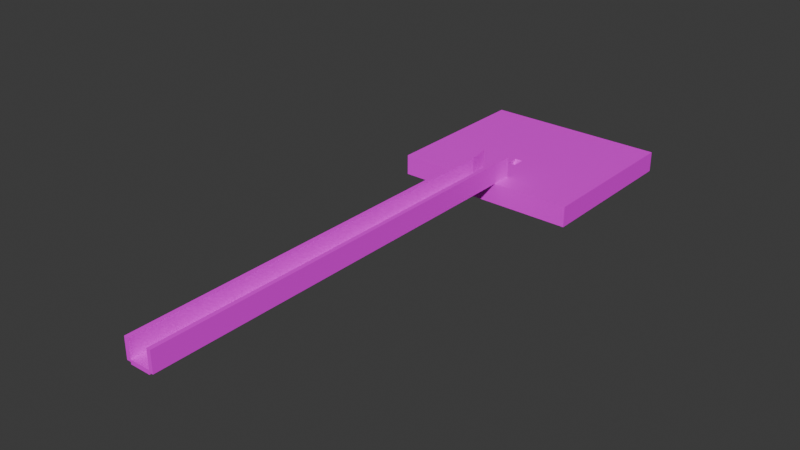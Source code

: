 # Source: testmap.blend  (saved by Blender 4.4.32; exported with 4.5.12 LTS)
import bpy
from mathutils import Matrix  # noqa: F401  (used for matrix-valued properties, if any)

bpy.ops.wm.read_factory_settings(use_empty=True)
scene = bpy.context.scene
scene.name = 'Scene'

# ---- collections
col_collection = bpy.data.collections.new('Collection'); scene.collection.children.link(col_collection)

# ---- images (referenced by path relative to the original .blend; pixels are not part of the script)
import os
ASSET_DIR = os.environ.get("B2B_ASSET_DIR", "")  # directory of the original .blend (textures are referenced by path, not embedded)
HERE = os.path.dirname(os.path.abspath(__file__))  # packed textures are extracted next to this script under _unpacked/

def load_image(name, relpath, width, height, colorspace="sRGB"):
    """Load a texture the original file referenced (path relative to the .blend, or extracted next to this script)."""
    p = next((c for c in (os.path.join(HERE, relpath), os.path.join(ASSET_DIR, relpath)) if relpath and os.path.exists(c)), "")
    if p:
        img = bpy.data.images.load(p, check_existing=True)
        img.name = name
    else:  # same state as the original file: an image datablock whose file is absent (Cycles renders it pink)
        img = bpy.data.images.new(name, width, height)
        img.source = "FILE"
        img.filepath = "//" + (relpath or name)
    img.colorspace_settings.name = colorspace
    return img
img_l8n7cgraly071_jpg_001 = load_image('l8n7cgraly071.jpg.001', 'testmap.fbm/l8n7cgraly071.jpg', 1024, 1024, 'sRGB')
img_l8n7cgraly071_jpg_002 = load_image('l8n7cgraly071.jpg.002', 'testmap.fbm/l8n7cgraly071.jpg', 1024, 1024, 'sRGB')
img_l8n7cgraly071_jpg_003 = load_image('l8n7cgraly071.jpg.003', 'testmap.fbm/l8n7cgraly071.jpg', 1024, 1024, 'sRGB')

# ---- materials (node trees are filled in below, after node groups)
mat_testmap = bpy.data.materials.new('testmap')
mat_testmap.alpha_threshold = 0.0
mat_testmap.use_transparent_shadow = False
mat_testmap.roughness = 0.5
mat_testmap.line_color = (0.0, 0.0, 0.0, 1.0)
mat_testmap_001 = bpy.data.materials.new('testmap.001')
mat_testmap_001.alpha_threshold = 0.0
mat_testmap_001.use_transparent_shadow = False
mat_testmap_001.roughness = 0.5
mat_testmap_001.line_color = (0.0, 0.0, 0.0, 1.0)
mat_testmap_002 = bpy.data.materials.new('testmap.002')
mat_testmap_002.alpha_threshold = 0.0
mat_testmap_002.use_transparent_shadow = False
mat_testmap_002.roughness = 0.5
mat_testmap_002.line_color = (0.0, 0.0, 0.0, 1.0)

# ---- material node trees
mat_testmap.use_nodes = True; mat_testmap.node_tree.nodes.clear()
_N = mat_testmap.node_tree.nodes; _L = mat_testmap.node_tree.links
n0 = _N.new('ShaderNodeOutputMaterial'); n0.name = 'Material Output'; n0.location = (300, 300)
n1 = _N.new('ShaderNodeBsdfPrincipled'); n1.name = 'Principled BSDF'; n1.location = (10, 300)
n1.inputs[3].default_value = 1.45
n2 = _N.new('ShaderNodeTexImage'); n2.name = 'Image Texture'; n2.location = (-280, 280)
n2.image = img_l8n7cgraly071_jpg_001
_L.new(n1.outputs[0], n0.inputs[0])
_L.new(n2.outputs[0], n1.inputs[0])
n0.is_active_output = True
mat_testmap_001.use_nodes = True; mat_testmap_001.node_tree.nodes.clear()
_N = mat_testmap_001.node_tree.nodes; _L = mat_testmap_001.node_tree.links
n0 = _N.new('ShaderNodeOutputMaterial'); n0.name = 'Material Output'; n0.location = (300, 300)
n1 = _N.new('ShaderNodeBsdfPrincipled'); n1.name = 'Principled BSDF'; n1.location = (10, 300)
n1.inputs[3].default_value = 1.45
n2 = _N.new('ShaderNodeTexImage'); n2.name = 'Image Texture'; n2.location = (-280, 280)
n2.image = img_l8n7cgraly071_jpg_002
_L.new(n1.outputs[0], n0.inputs[0])
_L.new(n2.outputs[0], n1.inputs[0])
n0.is_active_output = True
mat_testmap_002.use_nodes = True; mat_testmap_002.node_tree.nodes.clear()
_N = mat_testmap_002.node_tree.nodes; _L = mat_testmap_002.node_tree.links
n0 = _N.new('ShaderNodeOutputMaterial'); n0.name = 'Material Output'; n0.location = (300, 300)
n1 = _N.new('ShaderNodeBsdfPrincipled'); n1.name = 'Principled BSDF'; n1.location = (10, 300)
n1.inputs[3].default_value = 1.45
n2 = _N.new('ShaderNodeTexImage'); n2.name = 'Image Texture'; n2.location = (-280, 280)
n2.image = img_l8n7cgraly071_jpg_003
_L.new(n1.outputs[0], n0.inputs[0])
_L.new(n2.outputs[0], n1.inputs[0])
n0.is_active_output = True

# ---- world
world_world = bpy.data.worlds.new('World'); scene.world = world_world
world_world.use_nodes = True; world_world.node_tree.nodes.clear()
_N = world_world.node_tree.nodes; _L = world_world.node_tree.links
n0 = _N.new('ShaderNodeOutputWorld'); n0.name = 'World Output'; n0.location = (300, 300)
n1 = _N.new('ShaderNodeBackground'); n1.name = 'Background'; n1.location = (10, 300)
n1.inputs[0].default_value = (0.05088, 0.05088, 0.05088, 1.0)
_L.new(n1.outputs[0], n0.inputs[0])
n0.is_active_output = True
world_world.color = (0.05088, 0.05088, 0.05088)
world_world.sun_shadow_jitter_overblur = 0.0

# ---- meshes
me_cube = bpy.data.meshes.new('Cube')
me_cube.from_pydata([(45.25, 46.4, -10.07), (1.853, -3.3, 0.0), (45.25, -33.56, -10.07), (1.853, -9.531, 0.0), (45.25, 46.4, 0.0), (45.25, -33.56, 0.0), (1.853, -3.3, -0.5292), (1.853, -9.531, -0.5292), (1.853, -3.8, -0.5292), (1.853, -10.09, -0.5292), (1.853, -3.8, -1.029), (1.853, -10.09, -1.029), (1.853, -4.3, -1.029), (1.853, -10.81, -1.029), (1.853, -4.3, -1.529), (1.853, -10.81, -1.529), (1.853, -4.8, -1.529), (1.853, -11.43, -1.529), (1.853, -4.8, -2.029), (1.853, -11.43, -2.029), (1.853, -5.3, -2.029), (1.853, -11.93, -2.029), (1.853, -5.3, -2.529), (1.853, -11.93, -2.529), (1.853, -5.8, -2.529), (1.853, -11.93, -2.529), (1.853, -5.8, -3.029), (1.853, -6.3, -3.029), (1.853, -11.93, -3.029), (1.853, -6.3, -3.529), (1.853, -6.8, -3.529), (1.853, -11.93, -3.529), (1.853, -6.8, -4.029), (1.853, -7.3, -4.029), (1.853, -11.93, -4.029), (1.853, -7.3, -4.529), (1.853, -11.35, -5.757), (1.853, -15.71, -2.529), (1.853, -11.64, -4.893), (5.037, -11.93, -2.529), (5.037, -11.93, -3.029), (5.037, -11.93, -4.029), (5.037, -11.93, -3.529), (5.037, -11.93, -4.529), (5.037, -15.71, -2.529), (5.037, -15.71, -3.029), (5.037, -15.71, -3.529), (5.037, -15.71, -4.529), (5.037, -15.71, -4.029), (1.853, -11.93, -5.949), (1.853, -15.71, -5.949), (5.037, -11.93, -5.949), (5.037, -15.71, -5.949), (1.853, -31.74, -2.529), (1.853, -31.74, -3.029), (1.853, -31.74, -3.529), (1.853, -31.74, -4.029), (1.853, -31.74, -4.529), (5.037, -31.74, -4.529), (5.037, -31.74, -5.949), (5.037, -31.74, -2.529), (5.037, -31.74, -3.029), (5.037, -31.74, -3.529), (5.037, -31.74, -4.029), (1.853, -31.74, -5.949), (33.15, -15.71, -4.529), (33.15, -15.71, -8.517), (33.15, -15.71, -2.529), (33.15, -15.71, -3.029), (33.15, -15.71, -4.029), (33.15, -15.71, -3.529), (33.15, -31.74, -4.029), (33.15, -31.74, -4.529), (33.15, -31.74, -8.517), (33.15, -31.74, -2.529), (33.15, -31.74, -3.029), (33.15, -31.74, -3.529), (6.358e-07, 46.4, 0.0), (6.358e-07, -33.56, -10.07), (6.358e-07, -33.56, 0.0), (6.358e-07, 46.4, -10.07), (6.358e-07, -3.3, 0.0), (6.358e-07, -9.531, 0.0), (6.358e-07, -3.3, -0.5292), (6.358e-07, -9.531, -0.5292), (6.358e-07, -3.8, -0.5292), (6.358e-07, -10.09, -0.5292), (6.358e-07, -3.8, -1.029), (6.358e-07, -10.09, -1.029), (6.358e-07, -4.3, -1.029), (6.358e-07, -10.81, -1.029), (6.358e-07, -4.3, -1.529), (6.358e-07, -10.81, -1.529), (6.358e-07, -4.8, -1.529), (6.358e-07, -11.43, -1.529), (6.358e-07, -4.8, -2.029), (6.358e-07, -11.43, -2.029), (6.358e-07, -5.3, -2.029), (6.358e-07, -11.93, -2.029), (6.358e-07, -5.3, -2.529), (6.358e-07, -11.93, -2.529), (6.358e-07, -5.8, -2.529), (6.358e-07, -11.93, -2.529), (6.358e-07, -5.8, -3.029), (6.358e-07, -6.3, -3.029), (6.358e-07, -6.3, -3.529), (6.358e-07, -6.8, -3.529), (6.358e-07, -6.8, -4.029), (6.358e-07, -7.3, -4.029), (6.358e-07, -7.3, -4.529), (6.358e-07, -11.35, -5.757), (6.358e-07, -15.71, -2.529), (6.358e-07, -11.93, -5.949), (6.358e-07, -15.71, -5.949), (6.358e-07, -31.74, -2.529), (6.358e-07, -31.74, -3.029), (6.358e-07, -31.74, -4.029), (6.358e-07, -31.74, -4.529), (6.358e-07, -31.74, -5.949), (6.358e-07, -31.74, -3.529), (40.38, -15.71, -4.529), (40.38, -15.71, -8.517), (40.38, -15.71, -2.529), (40.38, -15.71, -3.029), (40.38, -15.71, -4.029), (40.38, -15.71, -3.529), (40.38, -31.74, -4.029), (40.38, -31.74, -4.529), (40.38, -31.74, -8.517), (40.38, -31.74, -2.529), (40.38, -31.74, -3.029), (40.38, -31.74, -3.529), (36.77, -15.71, -3.029), (36.77, -15.71, -2.529), (36.77, -31.74, -8.517), (36.77, -15.71, -8.517), (36.77, -31.74, -3.529), (36.77, -31.74, -3.029), (36.77, -31.74, -2.529), (36.77, -15.71, -3.529), (36.77, -15.71, -4.029), (36.77, -31.74, -4.529), (36.77, -31.74, -4.029), (36.77, -15.71, -4.529), (36.77, 15.7, -2.529), (40.38, 15.7, -2.529), (36.77, 15.7, -8.517), (40.38, 15.7, -8.517), (40.38, 15.7, -4.529), (40.38, 15.7, -3.029), (40.38, 15.7, -4.029), (40.38, 15.7, -3.529), (36.77, 15.7, -3.529), (36.77, 15.7, -4.529), (36.77, 15.7, -3.029), (36.77, 15.7, -4.029), (40.38, -15.01, -3.029), (40.38, -15.01, -3.529), (36.77, -15.01, -8.517), (36.77, -15.01, -4.529), (40.38, -15.01, -4.029), (36.77, -15.01, -3.029), (36.77, -15.01, -3.529), (40.38, -15.01, -8.517), (36.77, -15.01, -4.029), (40.38, -15.01, -4.529), (36.77, -15.01, -2.529), (40.38, -15.01, -2.529), (5.554, -15.01, -4.529), (5.554, 15.7, -4.529), (5.554, 15.7, -4.029), (5.554, 15.7, -8.517), (5.554, 15.7, -3.029), (5.554, 15.7, -3.529), (5.554, 15.7, -2.529), (5.554, -15.01, -3.029), (5.554, -15.01, -2.529), (5.554, -15.01, -8.517), (5.554, -15.01, -3.529), (5.554, -15.01, -4.029), (10.76, 15.7, -3.029), (15.96, 15.7, -3.029), (21.16, 15.7, -3.029), (26.36, 15.7, -3.029), (31.57, 15.7, -3.029), (31.57, 15.7, -3.529), (26.36, 15.7, -3.529), (21.16, 15.7, -3.529), (15.96, 15.7, -3.529), (10.76, 15.7, -3.529), (10.76, -15.01, -3.029), (15.96, -15.01, -3.029), (21.16, -15.01, -3.029), (26.36, -15.01, -3.029), (31.57, -15.01, -3.029), (31.57, -15.01, -2.529), (26.36, -15.01, -2.529), (21.16, -15.01, -2.529), (15.96, -15.01, -2.529), (10.76, -15.01, -2.529), (31.57, -15.01, -4.029), (26.36, -15.01, -4.029), (21.16, -15.01, -4.029), (15.96, -15.01, -4.029), (10.76, -15.01, -4.029), (10.76, -15.01, -4.529), (15.96, -15.01, -4.529), (21.16, -15.01, -4.529), (26.36, -15.01, -4.529), (31.57, -15.01, -4.529), (10.76, 15.7, -2.529), (15.96, 15.7, -2.529), (21.16, 15.7, -2.529), (26.36, 15.7, -2.529), (31.57, 15.7, -2.529), (31.57, 15.7, -4.529), (26.36, 15.7, -4.529), (21.16, 15.7, -4.529), (15.96, 15.7, -4.529), (10.76, 15.7, -4.529), (10.76, 15.7, -4.029), (15.96, 15.7, -4.029), (21.16, 15.7, -4.029), (26.36, 15.7, -4.029), (31.57, 15.7, -4.029), (31.57, -15.01, -3.529), (26.36, -15.01, -3.529), (21.16, -15.01, -3.529), (15.96, -15.01, -3.529), (10.76, -15.01, -3.529), (31.57, 15.7, -8.517), (26.36, 15.7, -8.517), (21.16, 15.7, -8.517), (15.96, 15.7, -8.517), (10.76, 15.7, -8.517), (10.76, -15.01, -8.517), (15.96, -15.01, -8.517), (21.16, -15.01, -8.517), (26.36, -15.01, -8.517), (31.57, -15.01, -8.517), (36.77, 16.8, -4.529), (36.77, 16.8, -8.517), (31.57, 16.8, -4.529), (26.36, 16.8, -4.529), (21.16, 16.8, -4.529), (15.96, 16.8, -4.529), (10.76, 16.8, -4.529), (31.57, 16.8, -8.517), (26.36, 16.8, -8.517), (21.16, 16.8, -8.517), (15.96, 16.8, -8.517), (10.76, 16.8, -8.517), (36.77, 16.8, -2.529), (31.57, 16.8, -2.529), (26.36, 16.8, -2.529), (21.16, 16.8, -2.529), (15.96, 16.8, -2.529), (10.76, 16.8, -2.529), (29.57, 16.8, -4.529), (19.16, 16.8, -4.529), (8.757, 16.8, -4.529), (29.57, 16.8, -8.517), (19.16, 16.8, -8.517), (8.757, 16.8, -8.517), (38.77, 16.8, -4.529), (38.77, 16.8, -8.517), (28.36, 16.8, -4.529), (17.96, 16.8, -4.529), (28.36, 16.8, -8.517), (17.96, 16.8, -8.517), (28.36, 16.8, -2.529), (29.57, 16.8, -2.529), (38.77, 16.8, -2.529), (19.16, 16.8, -2.529), (8.757, 16.8, -2.529), (17.96, 16.8, -2.529), (36.77, 41.82, -8.517), (31.57, 41.82, -8.517), (26.36, 41.82, -8.517), (21.16, 41.82, -8.517), (15.96, 41.82, -8.517), (10.76, 41.82, -8.517), (36.77, 41.82, -2.529), (31.57, 41.82, -2.529), (26.36, 41.82, -2.529), (21.16, 41.82, -2.529), (15.96, 41.82, -2.529), (10.76, 41.82, -2.529), (29.57, 41.82, -4.529), (19.16, 41.82, -4.529), (8.757, 41.82, -4.529), (29.57, 41.82, -8.517), (19.16, 41.82, -8.517), (8.757, 41.82, -8.517), (38.77, 41.82, -4.529), (38.77, 41.82, -8.517), (28.36, 41.82, -4.529), (17.96, 41.82, -4.529), (28.36, 41.82, -8.517), (17.96, 41.82, -8.517), (28.36, 41.82, -2.529), (29.57, 41.82, -2.529), (38.77, 41.82, -2.529), (19.16, 41.82, -2.529), (8.757, 41.82, -2.529), (17.96, 41.82, -2.529), (10.76, 41.82, -4.52), (15.96, 41.82, -4.525), (26.36, 41.82, -4.521), (21.16, 41.82, -4.531), (31.57, 41.82, -4.539), (36.77, 41.82, -4.545), (-45.25, 46.4, -10.07), (-1.853, -3.3, 0.0), (-45.25, -33.56, -10.07), (-1.853, -9.531, 0.0), (-45.25, 46.4, 0.0), (-45.25, -33.56, 0.0), (-1.853, -3.3, -0.5292), (-1.853, -9.531, -0.5292), (-1.853, -3.8, -0.5292), (-1.853, -10.09, -0.5292), (-1.853, -3.8, -1.029), (-1.853, -10.09, -1.029), (-1.853, -4.3, -1.029), (-1.853, -10.81, -1.029), (-1.853, -4.3, -1.529), (-1.853, -10.81, -1.529), (-1.853, -4.8, -1.529), (-1.853, -11.43, -1.529), (-1.853, -4.8, -2.029), (-1.853, -11.43, -2.029), (-1.853, -5.3, -2.029), (-1.853, -11.93, -2.029), (-1.853, -5.3, -2.529), (-1.853, -11.93, -2.529), (-1.853, -5.8, -2.529), (-1.853, -11.93, -2.529), (-1.853, -5.8, -3.029), (-1.853, -6.3, -3.029), (-1.853, -11.93, -3.029), (-1.853, -6.3, -3.529), (-1.853, -6.8, -3.529), (-1.853, -11.93, -3.529), (-1.853, -6.8, -4.029), (-1.853, -7.3, -4.029), (-1.853, -11.93, -4.029), (-1.853, -7.3, -4.529), (-1.853, -11.35, -5.757), (-1.853, -15.71, -2.529), (-1.853, -11.64, -4.893), (-5.037, -11.93, -2.529), (-5.037, -11.93, -3.029), (-5.037, -11.93, -4.029), (-5.037, -11.93, -3.529), (-5.037, -11.93, -4.529), (-5.037, -15.71, -2.529), (-5.037, -15.71, -3.029), (-5.037, -15.71, -3.529), (-5.037, -15.71, -4.529), (-5.037, -15.71, -4.029), (-1.853, -11.93, -5.949), (-1.853, -15.71, -5.949), (-5.037, -11.93, -5.949), (-5.037, -15.71, -5.949), (-1.853, -31.74, -2.529), (-1.853, -31.74, -3.029), (-1.853, -31.74, -3.529), (-1.853, -31.74, -4.029), (-1.853, -31.74, -4.529), (-5.037, -31.74, -4.529), (-5.037, -31.74, -5.949), (-5.037, -31.74, -2.529), (-5.037, -31.74, -3.029), (-5.037, -31.74, -3.529), (-5.037, -31.74, -4.029), (-1.853, -31.74, -5.949), (-33.15, -15.71, -4.529), (-33.15, -15.71, -8.517), (-33.15, -15.71, -2.529), (-33.15, -15.71, -3.029), (-33.15, -15.71, -4.029), (-33.15, -15.71, -3.529), (-33.15, -31.74, -4.029), (-33.15, -31.74, -4.529), (-33.15, -31.74, -8.517), (-33.15, -31.74, -2.529), (-33.15, -31.74, -3.029), (-33.15, -31.74, -3.529), (-40.38, -15.71, -4.529), (-40.38, -15.71, -8.517), (-40.38, -15.71, -2.529), (-40.38, -15.71, -3.029), (-40.38, -15.71, -4.029), (-40.38, -15.71, -3.529), (-40.38, -31.74, -4.029), (-40.38, -31.74, -4.529), (-40.38, -31.74, -8.517), (-40.38, -31.74, -2.529), (-40.38, -31.74, -3.029), (-40.38, -31.74, -3.529), (-36.77, -15.71, -3.029), (-36.77, -15.71, -2.529), (-36.77, -31.74, -8.517), (-36.77, -15.71, -8.517), (-36.77, -31.74, -3.529), (-36.77, -31.74, -3.029), (-36.77, -31.74, -2.529), (-36.77, -15.71, -3.529), (-36.77, -15.71, -4.029), (-36.77, -31.74, -4.529), (-36.77, -31.74, -4.029), (-36.77, -15.71, -4.529), (-36.77, 15.7, -2.529), (-40.38, 15.7, -2.529), (-36.77, 15.7, -8.517), (-40.38, 15.7, -8.517), (-40.38, 15.7, -4.529), (-40.38, 15.7, -3.029), (-40.38, 15.7, -4.029), (-40.38, 15.7, -3.529), (-36.77, 15.7, -3.529), (-36.77, 15.7, -4.529), (-36.77, 15.7, -3.029), (-36.77, 15.7, -4.029), (-40.38, -15.01, -3.029), (-40.38, -15.01, -3.529), (-36.77, -15.01, -8.517), (-36.77, -15.01, -4.529), (-40.38, -15.01, -4.029), (-36.77, -15.01, -3.029), (-36.77, -15.01, -3.529), (-40.38, -15.01, -8.517), (-36.77, -15.01, -4.029), (-40.38, -15.01, -4.529), (-36.77, -15.01, -2.529), (-40.38, -15.01, -2.529), (-5.554, -15.01, -4.529), (-5.554, 15.7, -4.529), (-5.554, 15.7, -4.029), (-5.554, 15.7, -8.517), (-5.554, 15.7, -3.029), (-5.554, 15.7, -3.529), (-5.554, 15.7, -2.529), (-5.554, -15.01, -3.029), (-5.554, -15.01, -2.529), (-5.554, -15.01, -8.517), (-5.554, -15.01, -3.529), (-5.554, -15.01, -4.029), (-10.76, 15.7, -3.029), (-15.96, 15.7, -3.029), (-21.16, 15.7, -3.029), (-26.36, 15.7, -3.029), (-31.57, 15.7, -3.029), (-31.57, 15.7, -3.529), (-26.36, 15.7, -3.529), (-21.16, 15.7, -3.529), (-15.96, 15.7, -3.529), (-10.76, 15.7, -3.529), (-10.76, -15.01, -3.029), (-15.96, -15.01, -3.029), (-21.16, -15.01, -3.029), (-26.36, -15.01, -3.029), (-31.57, -15.01, -3.029), (-31.57, -15.01, -2.529), (-26.36, -15.01, -2.529), (-21.16, -15.01, -2.529), (-15.96, -15.01, -2.529), (-10.76, -15.01, -2.529), (-31.57, -15.01, -4.029), (-26.36, -15.01, -4.029), (-21.16, -15.01, -4.029), (-15.96, -15.01, -4.029), (-10.76, -15.01, -4.029), (-10.76, -15.01, -4.529), (-15.96, -15.01, -4.529), (-21.16, -15.01, -4.529), (-26.36, -15.01, -4.529), (-31.57, -15.01, -4.529), (-10.76, 15.7, -2.529), (-15.96, 15.7, -2.529), (-21.16, 15.7, -2.529), (-26.36, 15.7, -2.529), (-31.57, 15.7, -2.529), (-31.57, 15.7, -4.529), (-26.36, 15.7, -4.529), (-21.16, 15.7, -4.529), (-15.96, 15.7, -4.529), (-10.76, 15.7, -4.529), (-10.76, 15.7, -4.029), (-15.96, 15.7, -4.029), (-21.16, 15.7, -4.029), (-26.36, 15.7, -4.029), (-31.57, 15.7, -4.029), (-31.57, -15.01, -3.529), (-26.36, -15.01, -3.529), (-21.16, -15.01, -3.529), (-15.96, -15.01, -3.529), (-10.76, -15.01, -3.529), (-31.57, 15.7, -8.517), (-26.36, 15.7, -8.517), (-21.16, 15.7, -8.517), (-15.96, 15.7, -8.517), (-10.76, 15.7, -8.517), (-10.76, -15.01, -8.517), (-15.96, -15.01, -8.517), (-21.16, -15.01, -8.517), (-26.36, -15.01, -8.517), (-31.57, -15.01, -8.517), (-36.77, 16.8, -4.529), (-36.77, 16.8, -8.517), (-31.57, 16.8, -4.529), (-26.36, 16.8, -4.529), (-21.16, 16.8, -4.529), (-15.96, 16.8, -4.529), (-10.76, 16.8, -4.529), (-31.57, 16.8, -8.517), (-26.36, 16.8, -8.517), (-21.16, 16.8, -8.517), (-15.96, 16.8, -8.517), (-10.76, 16.8, -8.517), (-36.77, 16.8, -2.529), (-31.57, 16.8, -2.529), (-26.36, 16.8, -2.529), (-21.16, 16.8, -2.529), (-15.96, 16.8, -2.529), (-10.76, 16.8, -2.529), (-29.57, 16.8, -4.529), (-19.16, 16.8, -4.529), (-8.757, 16.8, -4.529), (-29.57, 16.8, -8.517), (-19.16, 16.8, -8.517), (-8.757, 16.8, -8.517), (-38.77, 16.8, -4.529), (-38.77, 16.8, -8.517), (-28.36, 16.8, -4.529), (-17.96, 16.8, -4.529), (-28.36, 16.8, -8.517), (-17.96, 16.8, -8.517), (-28.36, 16.8, -2.529), (-29.57, 16.8, -2.529), (-38.77, 16.8, -2.529), (-19.16, 16.8, -2.529), (-8.757, 16.8, -2.529), (-17.96, 16.8, -2.529), (-36.77, 41.82, -8.517), (-31.57, 41.82, -8.517), (-26.36, 41.82, -8.517), (-21.16, 41.82, -8.517), (-15.96, 41.82, -8.517), (-10.76, 41.82, -8.517), (-36.77, 41.82, -2.529), (-31.57, 41.82, -2.529), (-26.36, 41.82, -2.529), (-21.16, 41.82, -2.529), (-15.96, 41.82, -2.529), (-10.76, 41.82, -2.529), (-29.57, 41.82, -4.529), (-19.16, 41.82, -4.529), (-8.757, 41.82, -4.529), (-29.57, 41.82, -8.517), (-19.16, 41.82, -8.517), (-8.757, 41.82, -8.517), (-38.77, 41.82, -4.529), (-38.77, 41.82, -8.517), (-28.36, 41.82, -4.529), (-17.96, 41.82, -4.529), (-28.36, 41.82, -8.517), (-17.96, 41.82, -8.517), (-28.36, 41.82, -2.529), (-29.57, 41.82, -2.529), (-38.77, 41.82, -2.529), (-19.16, 41.82, -2.529), (-8.757, 41.82, -2.529), (-17.96, 41.82, -2.529), (-10.76, 41.82, -4.52), (-15.96, 41.82, -4.525), (-26.36, 41.82, -4.521), (-21.16, 41.82, -4.531), (-31.57, 41.82, -4.539), (-36.77, 41.82, -4.545)], [(35, 38), (347, 350)], [(1, 6, 7, 3), (4, 5, 2, 0), (77, 4, 0, 80), (82, 79, 5, 3), (3, 5, 4, 1), (81, 83, 6, 1), (6, 8, 9, 7), (83, 85, 8, 6), (8, 10, 11, 9), (85, 87, 10, 8), (12, 14, 15, 13), (10, 12, 13, 11), (87, 89, 12, 10), (89, 91, 14, 12), (16, 18, 19, 17), (14, 16, 17, 15), (91, 93, 16, 14), (18, 20, 21, 19), (93, 95, 18, 16), (95, 97, 20, 18), (20, 22, 23, 21), (97, 99, 22, 20), (24, 26, 28, 25), (22, 24, 25, 23), (99, 101, 24, 22), (101, 103, 26, 24), (26, 27, 28), (103, 104, 27, 26), (29, 30, 31), (27, 29, 31, 28), (104, 105, 29, 27), (105, 106, 30, 29), (32, 33, 34), (30, 32, 34, 31), (106, 107, 32, 30), (108, 109, 35, 33), (107, 108, 33, 32), (109, 110, 36, 35), (33, 35, 36, 38, 34), (44, 60, 53, 37), (41, 48, 46, 42), (43, 51, 52, 47), (34, 41, 42, 31), (25, 39, 44, 37), (113, 118, 64, 50), (41, 43, 47, 48), (36, 43, 41, 34, 38), (31, 42, 40, 28), (40, 39, 25, 28), (45, 44, 39, 40), (112, 113, 50, 49), (50, 52, 51, 49), (110, 112, 49, 36), (55, 62, 63, 56), (63, 58, 57, 56), (55, 54, 61, 62), (53, 60, 61, 54), (58, 59, 64, 57), (44, 67, 74, 60), (50, 64, 59, 52), (40, 42, 46, 45), (163, 147, 146, 158), (138, 129, 130, 137), (137, 130, 131, 136), (220, 170, 169, 219), (134, 128, 121, 135), (45, 68, 67, 44), (60, 74, 75, 61), (58, 72, 73, 59), (46, 70, 68, 45), (61, 75, 76, 62), (48, 69, 70, 46), (52, 66, 65, 47), (62, 76, 71, 63), (47, 65, 69, 48), (63, 71, 72, 58), (59, 73, 66, 52), (57, 64, 118, 117), (56, 57, 117, 116), (53, 54, 115, 114), (37, 53, 114, 111), (25, 37, 111, 102), (23, 25, 102, 100), (19, 21, 98, 96), (21, 23, 100, 98), (17, 19, 96, 94), (13, 15, 92, 90), (15, 17, 94, 92), (11, 13, 90, 88), (9, 11, 88, 86), (3, 7, 84, 82), (7, 9, 86, 84), (1, 4, 77, 81), (5, 79, 78, 2), (0, 2, 78, 80), (34, 38, 41), (41, 38, 43), (38, 36, 43), (56, 116, 119, 55), (115, 54, 55, 119), (125, 131, 130, 123), (123, 130, 129, 122), (124, 126, 131, 125), (121, 128, 127, 120), (120, 127, 126, 124), (142, 126, 127, 141), (136, 131, 126, 142), (157, 151, 150, 160), (156, 149, 151, 157), (210, 174, 172, 180), (133, 122, 129, 138), (141, 127, 128, 134), (72, 141, 134, 73), (67, 133, 138, 74), (65, 143, 140, 69), (66, 135, 143, 65), (70, 139, 132, 68), (76, 136, 142, 71), (71, 142, 141, 72), (73, 134, 135, 66), (68, 132, 133, 67), (75, 137, 136, 76), (74, 138, 137, 75), (69, 140, 139, 70), (155, 150, 151, 152), (154, 149, 145, 144), (152, 151, 149, 154), (146, 147, 148, 153), (153, 148, 150, 155), (205, 168, 179, 204), (160, 150, 148, 165), (180, 172, 173, 189), (165, 148, 147, 163), (166, 144, 145, 167), (190, 175, 176, 199), (167, 145, 149, 156), (49, 43, 36), (51, 43, 49), (122, 167, 156, 123), (143, 159, 164, 140), (133, 166, 167, 122), (120, 165, 163, 121), (132, 161, 166, 133), (124, 160, 165, 120), (140, 164, 162, 139), (135, 158, 159, 143), (123, 156, 157, 125), (125, 157, 160, 124), (139, 162, 161, 132), (121, 163, 158, 135), (178, 173, 172, 175), (177, 171, 169, 168), (179, 170, 173, 178), (175, 172, 174, 176), (168, 169, 170, 179), (204, 179, 178, 229), (189, 173, 170, 220), (199, 176, 174, 210), (229, 178, 175, 190), (219, 169, 171, 234), (235, 177, 168, 205), (234, 171, 177, 235), (146, 230, 239, 158), (230, 231, 238, 239), (231, 232, 237, 238), (232, 233, 236, 237), (233, 234, 235, 236), (158, 239, 209, 159), (239, 238, 208, 209), (238, 237, 207, 208), (237, 236, 206, 207), (236, 235, 205, 206), (234, 251, 246, 219), (215, 216, 231, 230), (146, 241, 247, 230), (217, 218, 233, 232), (230, 247, 242, 215), (162, 225, 194, 161), (225, 226, 193, 194), (226, 227, 192, 193), (227, 228, 191, 192), (228, 229, 190, 191), (166, 195, 214, 144), (195, 196, 213, 214), (196, 197, 212, 213), (197, 198, 211, 212), (198, 199, 210, 211), (152, 185, 224, 155), (185, 186, 223, 224), (186, 187, 222, 223), (187, 188, 221, 222), (188, 189, 220, 221), (164, 200, 225, 162), (200, 201, 226, 225), (201, 202, 227, 226), (202, 203, 228, 227), (203, 204, 229, 228), (161, 194, 195, 166), (194, 193, 196, 195), (193, 192, 197, 196), (192, 191, 198, 197), (191, 190, 199, 198), (154, 184, 185, 152), (184, 183, 186, 185), (183, 182, 187, 186), (182, 181, 188, 187), (181, 180, 189, 188), (159, 209, 200, 164), (209, 208, 201, 200), (208, 207, 202, 201), (207, 206, 203, 202), (206, 205, 204, 203), (144, 214, 184, 154), (214, 213, 183, 184), (213, 212, 182, 183), (212, 211, 181, 182), (211, 210, 180, 181), (155, 224, 215, 153), (224, 223, 216, 215), (223, 222, 217, 216), (222, 221, 218, 217), (221, 220, 219, 218), (242, 253, 252, 240), (244, 255, 254, 243), (246, 257, 256, 245), (217, 244, 243, 216), (233, 250, 251, 234), (216, 243, 248, 231), (232, 249, 244, 217), (215, 242, 240, 153), (231, 248, 249, 232), (153, 240, 241, 146), (218, 245, 250, 233), (219, 246, 245, 218), (251, 263, 260, 246), (249, 262, 259, 244), (247, 261, 258, 242), (245, 267, 269, 250), (243, 266, 268, 248), (240, 264, 265, 241), (243, 254, 270, 266), (258, 271, 253, 242), (240, 252, 272, 264), (259, 273, 255, 244), (245, 256, 275, 267), (260, 274, 257, 246), (251, 281, 293, 263), (265, 295, 276, 241), (253, 283, 282, 252), (270, 300, 296, 266), (249, 279, 292, 262), (255, 285, 284, 254), (254, 284, 300, 270), (257, 287, 286, 256), (259, 289, 303, 273), (247, 277, 291, 261), (258, 288, 301, 271), (271, 301, 283, 253), (264, 294, 295, 265), (272, 302, 294, 264), (266, 296, 298, 268), (252, 282, 302, 272), (267, 297, 299, 269), (241, 276, 277, 247), (273, 303, 285, 255), (248, 278, 279, 249), (274, 304, 287, 257), (269, 299, 280, 250), (250, 280, 281, 251), (261, 291, 288, 258), (275, 305, 297, 267), (262, 292, 289, 259), (260, 290, 304, 274), (268, 298, 278, 248), (263, 293, 290, 260), (256, 286, 305, 275), (299, 297, 307, 280), (281, 280, 307, 306), (290, 306, 287, 304), (306, 290, 293, 281), (297, 305, 286, 307), (307, 286, 287, 306), (289, 309, 285, 303), (279, 278, 308, 309), (298, 296, 308, 278), (277, 276, 311, 310), (296, 300, 284, 308), (309, 289, 292, 279), (308, 284, 285, 309), (288, 310, 283, 301), (294, 302, 282, 311), (311, 276, 295, 294), (310, 288, 291, 277), (311, 282, 283, 310), (313, 315, 319, 318), (316, 312, 314, 317), (77, 80, 312, 316), (82, 315, 317, 79), (315, 313, 316, 317), (81, 313, 318, 83), (318, 319, 321, 320), (83, 318, 320, 85), (320, 321, 323, 322), (85, 320, 322, 87), (324, 325, 327, 326), (322, 323, 325, 324), (87, 322, 324, 89), (89, 324, 326, 91), (328, 329, 331, 330), (326, 327, 329, 328), (91, 326, 328, 93), (330, 331, 333, 332), (93, 328, 330, 95), (95, 330, 332, 97), (332, 333, 335, 334), (97, 332, 334, 99), (336, 337, 340, 338), (334, 335, 337, 336), (99, 334, 336, 101), (101, 336, 338, 103), (338, 340, 339), (103, 338, 339, 104), (341, 343, 342), (339, 340, 343, 341), (104, 339, 341, 105), (105, 341, 342, 106), (344, 346, 345), (342, 343, 346, 344), (106, 342, 344, 107), (108, 345, 347, 109), (107, 344, 345, 108), (109, 347, 348, 110), (345, 346, 350, 348, 347), (356, 349, 365, 372), (353, 354, 358, 360), (355, 359, 364, 363), (346, 343, 354, 353), (337, 349, 356, 351), (113, 362, 376, 118), (353, 360, 359, 355), (348, 350, 346, 353, 355), (343, 340, 352, 354), (352, 340, 337, 351), (357, 352, 351, 356), (112, 361, 362, 113), (362, 361, 363, 364), (110, 348, 361, 112), (367, 368, 375, 374), (375, 368, 369, 370), (367, 374, 373, 366), (365, 366, 373, 372), (370, 369, 376, 371), (356, 372, 386, 379), (362, 364, 371, 376), (352, 357, 358, 354), (432, 427, 415, 416), (407, 406, 399, 398), (406, 405, 400, 399), (489, 488, 438, 439), (403, 404, 390, 397), (357, 356, 379, 380), (372, 373, 387, 386), (370, 371, 385, 384), (358, 357, 380, 382), (373, 374, 388, 387), (360, 358, 382, 381), (364, 359, 377, 378), (374, 375, 383, 388), (359, 360, 381, 377), (375, 370, 384, 383), (371, 364, 378, 385), (369, 117, 118, 376), (368, 116, 117, 369), (365, 114, 115, 366), (349, 111, 114, 365), (337, 102, 111, 349), (335, 100, 102, 337), (331, 96, 98, 333), (333, 98, 100, 335), (329, 94, 96, 331), (325, 90, 92, 327), (327, 92, 94, 329), (323, 88, 90, 325), (321, 86, 88, 323), (315, 82, 84, 319), (319, 84, 86, 321), (313, 81, 77, 316), (317, 314, 78, 79), (312, 80, 78, 314), (346, 353, 350), (353, 355, 350), (350, 355, 348), (368, 367, 119, 116), (115, 119, 367, 366), (394, 392, 399, 400), (392, 391, 398, 399), (393, 394, 400, 395), (390, 389, 396, 397), (389, 393, 395, 396), (411, 410, 396, 395), (405, 411, 395, 400), (426, 429, 419, 420), (425, 426, 420, 418), (479, 449, 441, 443), (402, 407, 398, 391), (410, 403, 397, 396), (384, 385, 403, 410), (379, 386, 407, 402), (377, 381, 409, 412), (378, 377, 412, 404), (382, 380, 401, 408), (388, 383, 411, 405), (383, 384, 410, 411), (385, 378, 404, 403), (380, 379, 402, 401), (387, 388, 405, 406), (386, 387, 406, 407), (381, 382, 408, 409), (424, 421, 420, 419), (423, 413, 414, 418), (421, 423, 418, 420), (415, 422, 417, 416), (422, 424, 419, 417), (474, 473, 448, 437), (429, 434, 417, 419), (449, 458, 442, 441), (434, 432, 416, 417), (435, 436, 414, 413), (459, 468, 445, 444), (436, 425, 418, 414), (361, 348, 355), (363, 361, 355), (391, 392, 425, 436), (412, 409, 433, 428), (402, 391, 436, 435), (389, 390, 432, 434), (401, 402, 435, 430), (393, 389, 434, 429), (409, 408, 431, 433), (404, 412, 428, 427), (392, 394, 426, 425), (394, 393, 429, 426), (408, 401, 430, 431), (390, 404, 427, 432), (447, 444, 441, 442), (446, 437, 438, 440), (448, 447, 442, 439), (444, 445, 443, 441), (437, 448, 439, 438), (473, 498, 447, 448), (458, 489, 439, 442), (468, 479, 443, 445), (498, 459, 444, 447), (488, 503, 440, 438), (504, 474, 437, 446), (503, 504, 446, 440), (415, 427, 508, 499), (499, 508, 507, 500), (500, 507, 506, 501), (501, 506, 505, 502), (502, 505, 504, 503), (427, 428, 478, 508), (508, 478, 477, 507), (507, 477, 476, 506), (506, 476, 475, 505), (505, 475, 474, 504), (503, 488, 515, 520), (484, 499, 500, 485), (415, 499, 516, 510), (486, 501, 502, 487), (499, 484, 511, 516), (431, 430, 463, 494), (494, 463, 462, 495), (495, 462, 461, 496), (496, 461, 460, 497), (497, 460, 459, 498), (435, 413, 483, 464), (464, 483, 482, 465), (465, 482, 481, 466), (466, 481, 480, 467), (467, 480, 479, 468), (421, 424, 493, 454), (454, 493, 492, 455), (455, 492, 491, 456), (456, 491, 490, 457), (457, 490, 489, 458), (433, 431, 494, 469), (469, 494, 495, 470), (470, 495, 496, 471), (471, 496, 497, 472), (472, 497, 498, 473), (430, 435, 464, 463), (463, 464, 465, 462), (462, 465, 466, 461), (461, 466, 467, 460), (460, 467, 468, 459), (423, 421, 454, 453), (453, 454, 455, 452), (452, 455, 456, 451), (451, 456, 457, 450), (450, 457, 458, 449), (428, 433, 469, 478), (478, 469, 470, 477), (477, 470, 471, 476), (476, 471, 472, 475), (475, 472, 473, 474), (413, 423, 453, 483), (483, 453, 452, 482), (482, 452, 451, 481), (481, 451, 450, 480), (480, 450, 449, 479), (424, 422, 484, 493), (493, 484, 485, 492), (492, 485, 486, 491), (491, 486, 487, 490), (490, 487, 488, 489), (511, 509, 521, 522), (513, 512, 523, 524), (515, 514, 525, 526), (486, 485, 512, 513), (502, 503, 520, 519), (485, 500, 517, 512), (501, 486, 513, 518), (484, 422, 509, 511), (500, 501, 518, 517), (422, 415, 510, 509), (487, 502, 519, 514), (488, 487, 514, 515), (520, 515, 529, 532), (518, 513, 528, 531), (516, 511, 527, 530), (514, 519, 538, 536), (512, 517, 537, 535), (509, 510, 534, 533), (512, 535, 539, 523), (527, 511, 522, 540), (509, 533, 541, 521), (528, 513, 524, 542), (514, 536, 544, 525), (529, 515, 526, 543), (520, 532, 562, 550), (534, 510, 545, 564), (522, 521, 551, 552), (539, 535, 565, 569), (518, 531, 561, 548), (524, 523, 553, 554), (523, 539, 569, 553), (526, 525, 555, 556), (528, 542, 572, 558), (516, 530, 560, 546), (527, 540, 570, 557), (540, 522, 552, 570), (533, 534, 564, 563), (541, 533, 563, 571), (535, 537, 567, 565), (521, 541, 571, 551), (536, 538, 568, 566), (510, 516, 546, 545), (542, 524, 554, 572), (517, 518, 548, 547), (543, 526, 556, 573), (538, 519, 549, 568), (519, 520, 550, 549), (530, 527, 557, 560), (544, 536, 566, 574), (531, 528, 558, 561), (529, 543, 573, 559), (537, 517, 547, 567), (532, 529, 559, 562), (525, 544, 574, 555), (568, 549, 576, 566), (550, 575, 576, 549), (559, 573, 556, 575), (575, 550, 562, 559), (566, 576, 555, 574), (576, 575, 556, 555), (558, 572, 554, 578), (548, 578, 577, 547), (567, 547, 577, 565), (546, 579, 580, 545), (565, 577, 553, 569), (578, 548, 561, 558), (577, 578, 554, 553), (557, 570, 552, 579), (563, 580, 551, 571), (580, 563, 564, 545), (579, 546, 560, 557), (580, 579, 552, 551)])
_uv = me_cube.uv_layers.new(name='UVMap')
_uv.uv.foreach_set('vector', [1.834, 2.512, 1.875, 2.512, 1.875, 2.034, 1.834, 2.034, 5.139, -4.874, 5.139, 1.268, 5.913, 1.268, 5.913, -4.874, 2.812, 0.7761, 2.812, 4.252, 3.585, 4.252, 3.585, 0.7761, -1.437, -0.5787, -1.437, 1.267, 2.039, 1.268, -1.295, -0.5786, -1.295, -0.5786, 2.039, 1.268, 2.039, -4.873, -1.295, -1.057, 0.5628, 1.0, 0.5628, 0.938, 0.3455, 0.938, 0.3455, 1.0, 1.808, 1.789, 1.808, 1.751, 1.808, 1.268, 1.808, 1.31, 0.5628, 0.938, 0.5628, 0.8793, 0.3455, 0.8793, 0.3455, 0.938, -1.496, 2.75, -1.457, 2.75, -1.457, 2.267, -1.496, 2.267, 0.5628, 0.8793, 0.5628, 0.8207, 0.3455, 0.8207, 0.3455, 0.8793, 1.975, 2.644, 2.013, 2.644, 2.013, 2.145, 1.975, 2.145, -1.445, 1.807, -1.445, 1.768, -1.445, 1.268, -1.445, 1.324, 0.5628, 0.8207, 0.5628, 0.7621, 0.3455, 0.7621, 0.3455, 0.8207, 0.5628, 0.7621, 0.5628, 0.7035, 0.3455, 0.7035, 0.3455, 0.7621, 1.993, 1.777, 2.032, 1.777, 2.032, 1.268, 1.993, 1.268, -1.73, 1.816, -1.73, 1.778, -1.73, 1.268, -1.73, 1.316, 0.5628, 0.7035, 0.5628, 0.6448, 0.3455, 0.6448, 0.3455, 0.7035, -1.588, 1.816, -1.588, 1.778, -1.588, 1.268, -1.588, 1.307, 0.5628, 0.6448, 0.5628, 0.5862, 0.3455, 0.5862, 0.3455, 0.6448, 0.5628, 0.5862, 0.5628, 0.5276, 0.3455, 0.5276, 0.3455, 0.5862, -1.588, 2.316, -1.549, 2.316, -1.549, 1.807, -1.588, 1.807, 0.5628, 0.5276, 0.5628, 0.469, 0.3455, 0.469, 0.3455, 0.5276, -1.549, 2.278, -1.511, 2.278, -1.511, 1.807, -1.549, 1.807, -1.549, 2.316, -1.549, 2.278, -1.549, 1.807, -1.549, 1.807, 0.5628, 0.469, 0.5628, 0.4104, 0.3455, 0.4104, 0.3455, 0.469, 0.5628, 0.4104, 0.5628, 0.3517, 0.3455, 0.3517, 0.3455, 0.4104, -1.445, 1.739, -1.445, 1.701, -1.445, 1.268, 0.5628, 0.3517, 0.5628, 0.2931, 0.3455, 0.2931, 0.3455, 0.3517, -1.445, 1.701, -1.445, 1.662, -1.445, 1.268, 1.834, 2.945, 1.873, 2.945, 1.873, 2.512, 1.834, 2.512, 0.5628, 0.2931, 0.5628, 0.2345, 0.3455, 0.2345, 0.3455, 0.2931, 0.5628, 0.2345, 0.5628, 0.1759, 0.3455, 0.1759, 0.3455, 0.2345, -1.445, 1.662, -1.445, 1.624, -1.445, 1.268, -1.872, 2.916, -1.834, 2.916, -1.834, 2.522, -1.872, 2.522, 0.5628, 0.1759, 0.5628, 0.1172, 0.3455, 0.1172, 0.3455, 0.1759, 0.5628, 0.05862, 0.5628, 0.0, 0.3455, 0.0, 0.3455, 0.05862, 0.5628, 0.1172, 0.5628, 0.05862, 0.3455, 0.05862, 0.3455, 0.1172, 2.04, -1.108, 2.039, -0.7949, 2.181, -0.7949, 2.182, -1.108, 1.875, 2.145, 1.913, 2.145, 2.008, 1.833, 1.941, 1.811, 1.875, 1.789, -1.05, 2.499, -1.05, 1.268, -1.295, 1.268, -1.295, 2.499, 1.846, 1.558, 1.846, 1.268, 1.808, 1.268, 1.808, 1.558, 1.884, 1.558, 1.993, 1.558, 1.993, 1.268, 1.884, 1.268, 1.798, 1.789, 1.798, 2.034, 1.837, 2.034, 1.837, 1.789, -1.295, 2.79, -1.05, 2.79, -1.05, 2.499, -1.295, 2.499, 2.039, -0.4598, 2.039, 0.7714, 2.181, 0.7714, 2.181, -0.4598, 1.846, 1.558, 1.884, 1.558, 1.884, 1.268, 1.846, 1.268, 1.665, 1.789, 1.76, 2.034, 1.798, 2.034, 1.798, 1.789, 1.732, 1.789, 1.837, 1.789, 1.837, 2.034, 1.875, 2.034, 1.875, 1.789, -1.796, 2.767, -1.834, 2.767, -1.834, 2.522, -1.796, 2.522, 1.913, 2.703, 1.875, 2.703, 1.875, 2.412, 1.913, 2.412, 2.039, -0.7503, 2.039, -0.4598, 2.181, -0.4598, 2.181, -0.7503, 2.181, -0.4598, 2.426, -0.4597, 2.426, -0.7502, 2.181, -0.7503, 2.039, -0.7949, 2.039, -0.7503, 2.181, -0.7503, 2.181, -0.7949, -4.836, 1.411, -4.836, 1.655, -4.798, 1.655, -4.798, 1.411, -4.798, 1.655, -4.759, 1.655, -4.759, 1.411, -4.798, 1.411, -4.836, 1.411, -4.874, 1.411, -4.874, 1.655, -4.836, 1.655, -4.913, 1.411, -4.913, 1.655, -4.874, 1.655, -4.874, 1.411, -4.759, 1.655, -4.65, 1.655, -4.65, 1.411, -4.759, 1.411, -1.05, 2.499, 1.11, 2.499, 1.11, 1.268, -1.05, 1.268, 2.181, -0.4598, 2.181, 0.7714, 2.426, 0.7714, 2.426, -0.4597, 1.913, 2.412, 1.952, 2.412, 1.952, 2.703, 1.913, 2.703, 5.139, -0.5086, 5.139, -2.868, 4.862, -2.868, 4.862, -0.5086, -4.913, 4.093, -4.913, 4.371, -4.874, 4.371, -4.874, 4.093, -4.874, 4.093, -4.874, 4.371, -4.836, 4.371, -4.836, 4.093, -1.988, 1.668, -1.988, 1.268, -2.026, 1.268, -2.026, 1.668, 4.862, 0.7761, 5.139, 0.7761, 5.139, -0.4551, 4.862, -0.4551, 4.467, 0.7761, 4.467, 2.936, 4.505, 2.936, 4.505, 0.7761, -4.913, 1.655, -4.913, 3.815, -4.874, 3.815, -4.874, 1.655, -4.759, 1.655, -4.759, 3.815, -4.453, 3.815, -4.65, 1.655, 4.428, 0.7761, 4.428, 2.936, 4.467, 2.936, 4.467, 0.7761, -4.874, 1.655, -4.874, 3.815, -4.836, 3.815, -4.836, 1.655, 4.39, 0.7761, 4.39, 2.936, 4.428, 2.936, 4.428, 0.7761, 4.242, 0.7761, 4.045, 2.936, 4.352, 2.936, 4.352, 0.7761, -4.836, 1.655, -4.836, 3.815, -4.798, 3.815, -4.798, 1.655, 4.352, 0.7761, 4.352, 2.936, 4.39, 2.936, 4.39, 0.7761, -4.798, 1.655, -4.798, 3.815, -4.759, 3.815, -4.759, 1.655, 2.426, 0.7714, 4.584, 0.776, 4.584, -0.4552, 2.426, -0.4597, -4.759, 1.411, -4.65, 1.411, -4.65, 1.268, -4.759, 1.268, -4.798, 1.411, -4.759, 1.411, -4.759, 1.268, -4.798, 1.268, -4.913, 1.411, -4.874, 1.411, -4.874, 1.268, -4.913, 1.268, -1.295, 2.499, -1.295, 1.268, -1.437, 1.268, -1.437, 2.499, -1.295, 2.79, -1.295, 2.499, -1.437, 2.499, -1.437, 2.79, -1.445, 1.268, -1.445, 1.268, -1.445, 1.411, -1.445, 1.411, -1.588, 1.307, -1.588, 1.268, -1.73, 1.268, -1.73, 1.307, 1.742, 2.727, 1.78, 2.727, 1.78, 2.585, 1.742, 2.585, 1.78, 2.727, 1.819, 2.727, 1.819, 2.585, 1.78, 2.585, -1.588, 2.765, -1.549, 2.765, -1.549, 2.622, -1.588, 2.622, -1.73, 1.316, -1.73, 1.268, -1.872, 1.268, -1.872, 1.316, -1.445, 1.324, -1.445, 1.268, -1.588, 1.268, -1.588, 1.324, 1.704, 2.727, 1.742, 2.727, 1.742, 2.585, 1.704, 2.585, 1.848, 1.7, 1.889, 1.7, 1.889, 1.558, 1.848, 1.558, 1.808, 1.31, 1.808, 1.268, 1.665, 1.268, 1.665, 1.31, -1.295, -1.057, 2.039, -4.873, -1.437, -4.874, -1.437, -1.057, 2.812, 4.252, 2.812, 0.7761, 2.039, 0.7761, 2.039, 4.252, -1.437, 1.268, -1.437, -4.874, -4.913, -4.874, -4.913, 1.268, 1.665, 2.034, 1.732, 2.034, 1.665, 2.278, 1.665, 2.278, 1.732, 2.034, 1.704, 2.278, 1.732, 2.034, 1.798, 2.034, 1.704, 2.278, -4.798, 1.411, -4.798, 1.268, -4.836, 1.268, -4.836, 1.411, -4.874, 1.268, -4.874, 1.411, -4.836, 1.411, -4.836, 1.268, 3.662, 2.008, 3.662, 0.7761, 3.624, 0.7761, 3.624, 2.008, 3.624, 2.008, 3.624, 0.7761, 3.585, 0.7761, 3.585, 2.008, 3.701, 2.008, 3.701, 0.7761, 3.662, 0.7761, 3.662, 2.008, 4.045, 2.008, 4.045, 0.7761, 3.739, 0.7761, 3.739, 2.008, 3.739, 2.008, 3.739, 0.7761, 3.701, 0.7761, 3.701, 2.008, -4.798, 4.093, -4.798, 4.371, -4.759, 4.371, -4.759, 4.093, -4.836, 4.093, -4.836, 4.371, -4.798, 4.371, -4.798, 4.093, 3.662, 2.061, 3.662, 4.421, 3.701, 4.421, 3.701, 2.061, 3.624, 2.061, 3.624, 4.421, 3.662, 4.421, 3.662, 2.061, -1.872, 1.668, -1.872, 1.268, -1.911, 1.268, -1.911, 1.668, 1.387, 2.499, 1.665, 2.499, 1.665, 1.268, 1.387, 1.268, -4.759, 4.093, -4.759, 4.371, -4.453, 4.371, -4.453, 4.093, -4.759, 3.815, -4.759, 4.093, -4.453, 4.093, -4.453, 3.815, 1.11, 2.499, 1.387, 2.499, 1.387, 1.268, 1.11, 1.268, 4.352, 2.936, 4.352, 3.213, 4.39, 3.213, 4.39, 2.936, 4.045, 2.936, 4.045, 3.213, 4.352, 3.213, 4.352, 2.936, 4.428, 2.936, 4.428, 3.213, 4.467, 3.213, 4.467, 2.936, -4.836, 3.815, -4.836, 4.093, -4.798, 4.093, -4.798, 3.815, -4.798, 3.815, -4.798, 4.093, -4.759, 4.093, -4.759, 3.815, 4.584, 0.776, 4.862, 0.7761, 4.862, -0.4551, 4.584, -0.4552, 4.467, 2.936, 4.467, 3.213, 4.505, 3.213, 4.505, 2.936, -4.874, 3.815, -4.874, 4.093, -4.836, 4.093, -4.836, 3.815, -4.913, 3.815, -4.913, 4.093, -4.874, 4.093, -4.874, 3.815, 4.39, 2.936, 4.39, 3.213, 4.428, 3.213, 4.428, 2.936, -1.988, 3.666, -1.988, 3.944, -1.949, 3.944, -1.949, 3.666, -1.911, 3.666, -1.911, 3.944, -1.872, 3.944, -1.872, 3.666, -1.949, 3.666, -1.949, 3.944, -1.911, 3.944, -1.911, 3.666, -2.332, 3.666, -2.332, 3.944, -2.026, 3.944, -2.026, 3.666, -2.026, 3.666, -2.026, 3.944, -1.988, 3.944, -1.988, 3.666, 4.659, 1.176, 4.659, 0.7761, 4.62, 0.7761, 4.62, 1.176, 3.701, 2.061, 3.701, 4.421, 3.739, 4.421, 3.739, 2.061, -1.911, 1.668, -1.911, 1.268, -1.949, 1.268, -1.949, 1.668, 3.739, 2.061, 3.739, 4.421, 4.045, 4.421, 4.045, 2.061, 1.387, 2.553, 1.387, 4.912, 1.665, 4.912, 1.665, 2.553, 4.544, 1.176, 4.544, 0.7761, 4.505, 0.7761, 4.505, 1.176, 3.585, 2.061, 3.585, 4.421, 3.624, 4.421, 3.624, 2.061, 2.181, -0.7503, 2.427, -0.7526, 2.181, -0.7949, 1.975, 2.189, 1.875, 2.145, 1.875, 2.412, 3.585, 2.008, 3.585, 2.061, 3.624, 2.061, 3.624, 2.008, -1.511, 1.96, -1.457, 1.96, -1.457, 1.922, -1.511, 1.922, 1.387, 2.499, 1.387, 2.553, 1.665, 2.553, 1.665, 2.499, 3.739, 2.008, 3.739, 2.061, 4.045, 2.061, 4.045, 2.008, -1.511, 1.845, -1.457, 1.845, -1.457, 1.807, -1.511, 1.807, 3.701, 2.008, 3.701, 2.061, 3.739, 2.061, 3.739, 2.008, -1.511, 1.922, -1.457, 1.922, -1.457, 1.883, -1.511, 1.883, -1.511, 2.267, -1.457, 2.267, -1.457, 1.96, -1.511, 1.96, 3.624, 2.008, 3.624, 2.061, 3.662, 2.061, 3.662, 2.008, 3.662, 2.008, 3.662, 2.061, 3.701, 2.061, 3.701, 2.008, -1.511, 1.883, -1.457, 1.883, -1.457, 1.845, -1.511, 1.845, 5.139, -0.4551, 5.139, -0.5086, 4.862, -0.5086, 4.862, -0.4551, 4.582, 5.533, 4.582, 3.174, 4.544, 3.174, 4.544, 5.533, 4.965, 5.533, 4.965, 3.174, 4.659, 3.174, 4.659, 5.533, 4.62, 5.533, 4.62, 3.174, 4.582, 3.174, 4.582, 5.533, 4.544, 5.533, 4.544, 3.174, 4.505, 3.174, 4.505, 5.533, 4.659, 5.533, 4.659, 3.174, 4.62, 3.174, 4.62, 5.533, 4.62, 1.176, 4.62, 0.7761, 4.582, 0.7761, 4.582, 1.176, -1.949, 1.668, -1.949, 1.268, -1.988, 1.268, -1.988, 1.668, -0.6107, 2.553, -1.01, 2.553, -1.01, 4.912, -0.6107, 4.912, 4.582, 1.176, 4.582, 0.7761, 4.544, 0.7761, 4.544, 1.176, -2.026, 1.668, -2.026, 1.268, -2.332, 1.268, -2.332, 1.668, 4.965, 1.176, 4.965, 0.7761, 4.659, 0.7761, 4.659, 1.176, 2.864, -2.868, 2.464, -2.868, 2.464, -0.509, 2.864, -0.5089, 4.862, -2.868, 4.462, -2.868, 4.462, -0.5087, 4.862, -0.5086, 4.462, -2.868, 4.062, -2.868, 4.062, -0.5088, 4.462, -0.5087, 4.062, -2.868, 3.663, -2.868, 3.663, -0.5088, 4.062, -0.5088, 3.663, -2.868, 3.263, -2.868, 3.263, -0.5089, 3.663, -0.5088, 3.263, -2.868, 2.864, -2.868, 2.864, -0.5089, 3.263, -0.5089, 4.965, 3.174, 4.965, 2.774, 4.659, 2.774, 4.659, 3.174, 4.965, 2.774, 4.965, 2.375, 4.659, 2.375, 4.659, 2.774, 4.965, 2.375, 4.965, 1.975, 4.659, 1.975, 4.659, 2.375, 4.965, 1.975, 4.965, 1.575, 4.659, 1.575, 4.659, 1.975, 4.965, 1.575, 4.965, 1.176, 4.659, 1.176, 4.659, 1.575, -1.872, 2.522, -1.788, 2.522, -1.788, 2.216, -1.872, 2.216, -2.026, 3.266, -2.026, 2.867, -2.332, 2.867, -2.332, 3.266, 4.862, -2.868, 4.862, -2.952, 4.462, -2.952, 4.462, -2.868, -2.026, 2.467, -2.026, 2.068, -2.332, 2.068, -2.332, 2.467, -1.788, 2.522, -1.703, 2.522, -1.703, 2.216, -1.788, 2.216, 4.582, 3.174, 4.582, 2.774, 4.544, 2.774, 4.544, 3.174, 4.582, 2.774, 4.582, 2.375, 4.544, 2.375, 4.544, 2.774, 4.582, 2.375, 4.582, 1.975, 4.544, 1.975, 4.544, 2.375, 4.582, 1.975, 4.582, 1.575, 4.544, 1.575, 4.544, 1.975, 4.582, 1.575, 4.582, 1.176, 4.544, 1.176, 4.544, 1.575, 1.387, 2.553, 0.9878, 2.553, 0.9878, 4.912, 1.387, 4.912, 0.9878, 2.553, 0.5882, 2.553, 0.5882, 4.912, 0.9878, 4.912, 0.5882, 2.553, 0.1886, 2.553, 0.1886, 4.912, 0.5882, 4.912, 0.1886, 2.553, -0.2111, 2.553, -0.2111, 4.912, 0.1886, 4.912, -0.2111, 2.553, -0.6107, 2.553, -0.6107, 4.912, -0.2111, 4.912, -1.949, 3.666, -1.949, 3.266, -1.988, 3.266, -1.988, 3.666, -1.949, 3.266, -1.949, 2.867, -1.988, 2.867, -1.988, 3.266, -1.949, 2.867, -1.949, 2.467, -1.988, 2.467, -1.988, 2.867, -1.949, 2.467, -1.949, 2.068, -1.988, 2.068, -1.988, 2.467, -1.949, 2.068, -1.949, 1.668, -1.988, 1.668, -1.988, 2.068, 4.62, 3.174, 4.62, 2.774, 4.582, 2.774, 4.582, 3.174, 4.62, 2.774, 4.62, 2.375, 4.582, 2.375, 4.582, 2.774, 4.62, 2.375, 4.62, 1.975, 4.582, 1.975, 4.582, 2.375, 4.62, 1.975, 4.62, 1.575, 4.582, 1.575, 4.582, 1.975, 4.62, 1.575, 4.62, 1.176, 4.582, 1.176, 4.582, 1.575, 4.544, 3.174, 4.544, 2.774, 4.505, 2.774, 4.505, 3.174, 4.544, 2.774, 4.544, 2.375, 4.505, 2.375, 4.505, 2.774, 4.544, 2.375, 4.544, 1.975, 4.505, 1.975, 4.505, 2.375, 4.544, 1.975, 4.544, 1.575, 4.505, 1.575, 4.505, 1.975, 4.544, 1.575, 4.544, 1.176, 4.505, 1.176, 4.505, 1.575, -1.911, 3.666, -1.911, 3.266, -1.949, 3.266, -1.949, 3.666, -1.911, 3.266, -1.911, 2.867, -1.949, 2.867, -1.949, 3.266, -1.911, 2.867, -1.911, 2.467, -1.949, 2.467, -1.949, 2.867, -1.911, 2.467, -1.911, 2.068, -1.949, 2.068, -1.949, 2.467, -1.911, 2.068, -1.911, 1.668, -1.949, 1.668, -1.949, 2.068, 4.659, 3.174, 4.659, 2.774, 4.62, 2.774, 4.62, 3.174, 4.659, 2.774, 4.659, 2.375, 4.62, 2.375, 4.62, 2.774, 4.659, 2.375, 4.659, 1.975, 4.62, 1.975, 4.62, 2.375, 4.659, 1.975, 4.659, 1.575, 4.62, 1.575, 4.62, 1.975, 4.659, 1.575, 4.659, 1.176, 4.62, 1.176, 4.62, 1.575, -1.872, 3.666, -1.872, 3.266, -1.911, 3.266, -1.911, 3.666, -1.872, 3.266, -1.872, 2.867, -1.911, 2.867, -1.911, 3.266, -1.872, 2.867, -1.872, 2.467, -1.911, 2.467, -1.911, 2.867, -1.872, 2.467, -1.872, 2.068, -1.911, 2.068, -1.911, 2.467, -1.872, 2.068, -1.872, 1.668, -1.911, 1.668, -1.911, 2.068, -1.988, 3.666, -1.988, 3.266, -2.026, 3.266, -2.026, 3.666, -1.988, 3.266, -1.988, 2.867, -2.026, 2.867, -2.026, 3.266, -1.988, 2.867, -1.988, 2.467, -2.026, 2.467, -2.026, 2.867, -1.988, 2.467, -1.988, 2.068, -2.026, 2.068, -2.026, 2.467, -1.988, 2.068, -1.988, 1.668, -2.026, 1.668, -2.026, 2.068, -4.759, 4.524, -4.913, 4.524, -4.913, 4.924, -4.759, 4.924, 3.739, 4.574, 3.585, 4.574, 3.585, 4.974, 3.739, 4.974, 2.966, 4.406, 2.812, 4.406, 2.812, 4.805, 2.966, 4.805, -1.703, 2.216, -1.619, 2.216, -1.619, 1.816, -1.703, 1.816, 3.263, -2.868, 3.263, -2.952, 2.864, -2.952, 2.864, -2.868, -1.619, 2.216, -1.703, 2.216, -1.703, 2.522, -1.619, 2.522, 1.665, 2.585, 1.75, 2.585, 1.75, 2.278, 1.665, 2.278, -1.788, 2.216, -1.703, 2.216, -1.703, 1.816, -1.788, 1.816, 4.062, -2.868, 4.062, -2.952, 3.663, -2.952, 3.663, -2.868, 1.834, 2.278, 1.75, 2.278, 1.75, 2.585, 1.834, 2.585, -1.503, 2.316, -1.588, 2.316, -1.588, 2.622, -1.503, 2.622, -1.872, 2.216, -1.788, 2.216, -1.788, 1.816, -1.872, 1.816, 3.272, 4.406, 3.272, 4.252, 2.966, 4.252, 2.966, 4.406, 4.045, 4.574, 4.045, 4.421, 3.739, 4.421, 3.739, 4.574, -4.453, 4.524, -4.453, 4.371, -4.759, 4.371, -4.759, 4.524, 2.966, 4.805, 2.966, 4.959, 3.272, 4.959, 3.272, 4.805, 3.739, 4.974, 3.739, 5.127, 4.045, 5.127, 4.045, 4.974, -4.759, 4.924, -4.759, 5.078, -4.453, 5.078, -4.453, 4.924, 3.739, 4.974, 3.585, 4.974, 3.585, 5.127, 3.739, 5.127, -4.759, 4.371, -4.913, 4.371, -4.913, 4.524, -4.759, 4.524, -4.759, 4.924, -4.913, 4.924, -4.913, 5.078, -4.759, 5.078, 3.739, 4.421, 3.585, 4.421, 3.585, 4.574, 3.739, 4.574, 2.966, 4.805, 2.812, 4.805, 2.812, 4.959, 2.966, 4.959, 2.966, 4.252, 2.812, 4.252, 2.812, 4.406, 2.966, 4.406, 2.864, -2.952, 2.864, -4.874, 2.71, -4.874, 2.71, -2.952, 5.015, -2.952, 5.015, -4.873, 4.862, -4.873, 4.862, -2.952, -4.299, 1.268, -4.299, 3.19, -3.9, 3.19, -3.9, 1.268, -3.533, 3.19, -3.533, 5.112, -3.379, 5.112, -3.379, 3.19, 3.663, -2.952, 3.663, -4.874, 3.509, -4.874, 3.509, -2.952, -3.592, 1.268, -3.592, 3.19, -3.193, 3.19, -3.193, 1.268, -3.193, 1.268, -3.193, 3.19, -3.039, 3.19, -3.039, 1.268, -2.885, 1.268, -2.885, 3.19, -2.486, 3.19, -2.486, 1.268, -2.919, 5.112, -2.919, 3.19, -3.073, 3.19, -3.073, 5.112, 4.462, -2.952, 4.462, -4.873, 4.308, -4.873, 4.308, -2.952, 5.119, 5.096, 5.119, 3.174, 4.965, 3.174, 4.965, 5.096, -4.453, 1.268, -4.453, 3.19, -4.299, 3.19, -4.299, 1.268, -4.299, 3.19, -4.299, 5.112, -3.993, 5.112, -3.993, 3.19, -4.453, 3.19, -4.453, 5.112, -4.299, 5.112, -4.299, 3.19, -3.379, 3.19, -3.379, 5.112, -3.073, 5.112, -3.073, 3.19, -3.9, 1.268, -3.9, 3.19, -3.746, 3.19, -3.746, 1.268, -3.839, 3.19, -3.839, 5.112, -3.533, 5.112, -3.533, 3.19, 4.862, -2.952, 4.862, -4.873, 4.462, -4.873, 4.462, -2.952, -3.746, 1.268, -3.746, 3.19, -3.592, 3.19, -3.592, 1.268, 4.062, -2.952, 4.062, -4.873, 3.663, -4.874, 3.663, -2.952, -3.039, 1.268, -3.039, 3.19, -2.885, 3.19, -2.885, 1.268, 3.417, -2.952, 3.417, -4.874, 3.263, -4.874, 3.263, -2.952, 3.263, -2.952, 3.263, -4.874, 2.864, -4.874, 2.864, -2.952, 5.425, 5.096, 5.425, 3.174, 5.119, 3.174, 5.119, 5.096, -3.993, 3.19, -3.993, 5.112, -3.839, 5.112, -3.839, 3.19, -2.613, 5.112, -2.613, 3.19, -2.919, 3.19, -2.919, 5.112, -2.179, 5.866, -2.179, 3.944, -2.332, 3.944, -2.332, 5.866, 4.216, -2.952, 4.216, -4.873, 4.062, -4.873, 4.062, -2.952, -1.872, 5.866, -1.872, 3.944, -2.179, 3.944, -2.179, 5.866, -2.486, 1.268, -2.486, 3.19, -2.332, 3.19, -2.332, 1.268, 2.039, 4.959, 2.345, 4.959, 2.345, 4.805, 2.039, 4.805, 2.039, 4.406, 2.039, 4.805, 2.345, 4.805, 2.346, 4.406, 2.345, 4.252, 2.346, 4.406, 2.499, 4.406, 2.499, 4.252, 2.346, 4.406, 2.345, 4.252, 2.039, 4.252, 2.039, 4.406, 2.345, 4.959, 2.499, 4.959, 2.499, 4.805, 2.345, 4.805, 2.345, 4.805, 2.499, 4.805, 2.499, 4.406, 2.346, 4.406, 4.352, 3.213, 4.351, 3.367, 4.505, 3.367, 4.505, 3.213, 4.045, 3.367, 4.045, 3.767, 4.352, 3.767, 4.351, 3.367, 4.045, 3.92, 4.352, 3.92, 4.352, 3.767, 4.045, 3.767, 4.045, 4.074, 4.045, 4.474, 4.35, 4.474, 4.351, 4.074, 4.352, 3.92, 4.505, 3.92, 4.505, 3.767, 4.352, 3.767, 4.351, 3.367, 4.352, 3.213, 4.045, 3.213, 4.045, 3.367, 4.352, 3.767, 4.505, 3.767, 4.505, 3.367, 4.351, 3.367, 4.352, 3.92, 4.351, 4.074, 4.505, 4.074, 4.505, 3.92, 4.352, 4.627, 4.505, 4.627, 4.505, 4.474, 4.35, 4.474, 4.35, 4.474, 4.045, 4.474, 4.045, 4.627, 4.352, 4.627, 4.351, 4.074, 4.352, 3.92, 4.045, 3.92, 4.045, 4.074, 4.35, 4.474, 4.505, 4.474, 4.505, 4.074, 4.351, 4.074, 1.834, 2.512, 1.834, 2.034, 1.875, 2.034, 1.875, 2.512, 5.139, -4.874, 5.913, -4.874, 5.913, 1.268, 5.139, 1.268, 2.812, 0.7761, 3.585, 0.7761, 3.585, 4.252, 2.812, 4.252, -1.437, -0.5787, -1.295, -0.5786, 2.039, 1.268, -1.437, 1.267, -1.295, -0.5786, -1.295, -1.057, 2.039, -4.873, 2.039, 1.268, 0.5628, 1.0, 0.3455, 1.0, 0.3455, 0.938, 0.5628, 0.938, 1.808, 1.789, 1.808, 1.31, 1.808, 1.268, 1.808, 1.751, 0.5628, 0.938, 0.3455, 0.938, 0.3455, 0.8793, 0.5628, 0.8793, -1.496, 2.75, -1.496, 2.267, -1.457, 2.267, -1.457, 2.75, 0.5628, 0.8793, 0.3455, 0.8793, 0.3455, 0.8207, 0.5628, 0.8207, 1.975, 2.644, 1.975, 2.145, 2.013, 2.145, 2.013, 2.644, -1.445, 1.807, -1.445, 1.324, -1.445, 1.268, -1.445, 1.768, 0.5628, 0.8207, 0.3455, 0.8207, 0.3455, 0.7621, 0.5628, 0.7621, 0.5628, 0.7621, 0.3455, 0.7621, 0.3455, 0.7035, 0.5628, 0.7035, 1.993, 1.777, 1.993, 1.268, 2.032, 1.268, 2.032, 1.777, -1.73, 1.816, -1.73, 1.316, -1.73, 1.268, -1.73, 1.778, 0.5628, 0.7035, 0.3455, 0.7035, 0.3455, 0.6448, 0.5628, 0.6448, -1.588, 1.816, -1.588, 1.307, -1.588, 1.268, -1.588, 1.778, 0.5628, 0.6448, 0.3455, 0.6448, 0.3455, 0.5862, 0.5628, 0.5862, 0.5628, 0.5862, 0.3455, 0.5862, 0.3455, 0.5276, 0.5628, 0.5276, -1.588, 2.316, -1.588, 1.807, -1.549, 1.807, -1.549, 2.316, 0.5628, 0.5276, 0.3455, 0.5276, 0.3455, 0.469, 0.5628, 0.469, -1.549, 2.278, -1.549, 1.807, -1.511, 1.807, -1.511, 2.278, -1.549, 2.316, -1.549, 1.807, -1.549, 1.807, -1.549, 2.278, 0.5628, 0.469, 0.3455, 0.469, 0.3455, 0.4104, 0.5628, 0.4104, 0.5628, 0.4104, 0.3455, 0.4104, 0.3455, 0.3517, 0.5628, 0.3517, -1.445, 1.739, -1.445, 1.268, -1.445, 1.701, 0.5628, 0.3517, 0.3455, 0.3517, 0.3455, 0.2931, 0.5628, 0.2931, -1.445, 1.701, -1.445, 1.268, -1.445, 1.662, 1.834, 2.945, 1.834, 2.512, 1.873, 2.512, 1.873, 2.945, 0.5628, 0.2931, 0.3455, 0.2931, 0.3455, 0.2345, 0.5628, 0.2345, 0.5628, 0.2345, 0.3455, 0.2345, 0.3455, 0.1759, 0.5628, 0.1759, -1.445, 1.662, -1.445, 1.268, -1.445, 1.624, -1.872, 2.916, -1.872, 2.522, -1.834, 2.522, -1.834, 2.916, 0.5628, 0.1759, 0.3455, 0.1759, 0.3455, 0.1172, 0.5628, 0.1172, 0.5628, 0.05862, 0.3455, 0.05862, 0.3455, 0.0, 0.5628, 0.0, 0.5628, 0.1172, 0.3455, 0.1172, 0.3455, 0.05862, 0.5628, 0.05862, 2.04, -1.108, 2.182, -1.108, 2.181, -0.7949, 2.039, -0.7949, 1.875, 2.145, 1.875, 1.789, 1.941, 1.811, 2.008, 1.833, 1.913, 2.145, -1.05, 2.499, -1.295, 2.499, -1.295, 1.268, -1.05, 1.268, 1.846, 1.558, 1.808, 1.558, 1.808, 1.268, 1.846, 1.268, 1.884, 1.558, 1.884, 1.268, 1.993, 1.268, 1.993, 1.558, 1.798, 1.789, 1.837, 1.789, 1.837, 2.034, 1.798, 2.034, -1.295, 2.79, -1.295, 2.499, -1.05, 2.499, -1.05, 2.79, 2.039, -0.4598, 2.181, -0.4598, 2.181, 0.7714, 2.039, 0.7714, 1.846, 1.558, 1.846, 1.268, 1.884, 1.268, 1.884, 1.558, 1.665, 1.789, 1.732, 1.789, 1.798, 1.789, 1.798, 2.034, 1.76, 2.034, 1.837, 1.789, 1.875, 1.789, 1.875, 2.034, 1.837, 2.034, -1.796, 2.767, -1.796, 2.522, -1.834, 2.522, -1.834, 2.767, 1.913, 2.703, 1.913, 2.412, 1.875, 2.412, 1.875, 2.703, 2.039, -0.7503, 2.181, -0.7503, 2.181, -0.4598, 2.039, -0.4598, 2.181, -0.4598, 2.181, -0.7503, 2.426, -0.7502, 2.426, -0.4597, 2.039, -0.7949, 2.181, -0.7949, 2.181, -0.7503, 2.039, -0.7503, -4.836, 1.411, -4.798, 1.411, -4.798, 1.655, -4.836, 1.655, -4.798, 1.655, -4.798, 1.411, -4.759, 1.411, -4.759, 1.655, -4.836, 1.411, -4.836, 1.655, -4.874, 1.655, -4.874, 1.411, -4.913, 1.411, -4.874, 1.411, -4.874, 1.655, -4.913, 1.655, -4.759, 1.655, -4.759, 1.411, -4.65, 1.411, -4.65, 1.655, -1.05, 2.499, -1.05, 1.268, 1.11, 1.268, 1.11, 2.499, 2.181, -0.4598, 2.426, -0.4597, 2.426, 0.7714, 2.181, 0.7714, 1.913, 2.412, 1.913, 2.703, 1.952, 2.703, 1.952, 2.412, 5.139, -0.5086, 4.862, -0.5086, 4.862, -2.868, 5.139, -2.868, -4.913, 4.093, -4.874, 4.093, -4.874, 4.371, -4.913, 4.371, -4.874, 4.093, -4.836, 4.093, -4.836, 4.371, -4.874, 4.371, -1.988, 1.668, -2.026, 1.668, -2.026, 1.268, -1.988, 1.268, 4.862, 0.7761, 4.862, -0.4551, 5.139, -0.4551, 5.139, 0.7761, 4.467, 0.7761, 4.505, 0.7761, 4.505, 2.936, 4.467, 2.936, -4.913, 1.655, -4.874, 1.655, -4.874, 3.815, -4.913, 3.815, -4.759, 1.655, -4.65, 1.655, -4.453, 3.815, -4.759, 3.815, 4.428, 0.7761, 4.467, 0.7761, 4.467, 2.936, 4.428, 2.936, -4.874, 1.655, -4.836, 1.655, -4.836, 3.815, -4.874, 3.815, 4.39, 0.7761, 4.428, 0.7761, 4.428, 2.936, 4.39, 2.936, 4.242, 0.7761, 4.352, 0.7761, 4.352, 2.936, 4.045, 2.936, -4.836, 1.655, -4.798, 1.655, -4.798, 3.815, -4.836, 3.815, 4.352, 0.7761, 4.39, 0.7761, 4.39, 2.936, 4.352, 2.936, -4.798, 1.655, -4.759, 1.655, -4.759, 3.815, -4.798, 3.815, 2.426, 0.7714, 2.426, -0.4597, 4.584, -0.4552, 4.584, 0.776, -4.759, 1.411, -4.759, 1.268, -4.65, 1.268, -4.65, 1.411, -4.798, 1.411, -4.798, 1.268, -4.759, 1.268, -4.759, 1.411, -4.913, 1.411, -4.913, 1.268, -4.874, 1.268, -4.874, 1.411, -1.295, 2.499, -1.437, 2.499, -1.437, 1.268, -1.295, 1.268, -1.295, 2.79, -1.437, 2.79, -1.437, 2.499, -1.295, 2.499, -1.445, 1.268, -1.445, 1.411, -1.445, 1.411, -1.445, 1.268, -1.588, 1.307, -1.73, 1.307, -1.73, 1.268, -1.588, 1.268, 1.742, 2.727, 1.742, 2.585, 1.78, 2.585, 1.78, 2.727, 1.78, 2.727, 1.78, 2.585, 1.819, 2.585, 1.819, 2.727, -1.588, 2.765, -1.588, 2.622, -1.549, 2.622, -1.549, 2.765, -1.73, 1.316, -1.872, 1.316, -1.872, 1.268, -1.73, 1.268, -1.445, 1.324, -1.588, 1.324, -1.588, 1.268, -1.445, 1.268, 1.704, 2.727, 1.704, 2.585, 1.742, 2.585, 1.742, 2.727, 1.848, 1.7, 1.848, 1.558, 1.889, 1.558, 1.889, 1.7, 1.808, 1.31, 1.665, 1.31, 1.665, 1.268, 1.808, 1.268, -1.295, -1.057, -1.437, -1.057, -1.437, -4.874, 2.039, -4.873, 2.812, 4.252, 2.039, 4.252, 2.039, 0.7761, 2.812, 0.7761, -1.437, 1.268, -4.913, 1.268, -4.913, -4.874, -1.437, -4.874, 1.665, 2.034, 1.665, 2.278, 1.732, 2.034, 1.665, 2.278, 1.704, 2.278, 1.732, 2.034, 1.732, 2.034, 1.704, 2.278, 1.798, 2.034, -4.798, 1.411, -4.836, 1.411, -4.836, 1.268, -4.798, 1.268, -4.874, 1.268, -4.836, 1.268, -4.836, 1.411, -4.874, 1.411, 3.662, 2.008, 3.624, 2.008, 3.624, 0.7761, 3.662, 0.7761, 3.624, 2.008, 3.585, 2.008, 3.585, 0.7761, 3.624, 0.7761, 3.701, 2.008, 3.662, 2.008, 3.662, 0.7761, 3.701, 0.7761, 4.045, 2.008, 3.739, 2.008, 3.739, 0.7761, 4.045, 0.7761, 3.739, 2.008, 3.701, 2.008, 3.701, 0.7761, 3.739, 0.7761, -4.798, 4.093, -4.759, 4.093, -4.759, 4.371, -4.798, 4.371, -4.836, 4.093, -4.798, 4.093, -4.798, 4.371, -4.836, 4.371, 3.662, 2.061, 3.701, 2.061, 3.701, 4.421, 3.662, 4.421, 3.624, 2.061, 3.662, 2.061, 3.662, 4.421, 3.624, 4.421, -1.872, 1.668, -1.911, 1.668, -1.911, 1.268, -1.872, 1.268, 1.387, 2.499, 1.387, 1.268, 1.665, 1.268, 1.665, 2.499, -4.759, 4.093, -4.453, 4.093, -4.453, 4.371, -4.759, 4.371, -4.759, 3.815, -4.453, 3.815, -4.453, 4.093, -4.759, 4.093, 1.11, 2.499, 1.11, 1.268, 1.387, 1.268, 1.387, 2.499, 4.352, 2.936, 4.39, 2.936, 4.39, 3.213, 4.352, 3.213, 4.045, 2.936, 4.352, 2.936, 4.352, 3.213, 4.045, 3.213, 4.428, 2.936, 4.467, 2.936, 4.467, 3.213, 4.428, 3.213, -4.836, 3.815, -4.798, 3.815, -4.798, 4.093, -4.836, 4.093, -4.798, 3.815, -4.759, 3.815, -4.759, 4.093, -4.798, 4.093, 4.584, 0.776, 4.584, -0.4552, 4.862, -0.4551, 4.862, 0.7761, 4.467, 2.936, 4.505, 2.936, 4.505, 3.213, 4.467, 3.213, -4.874, 3.815, -4.836, 3.815, -4.836, 4.093, -4.874, 4.093, -4.913, 3.815, -4.874, 3.815, -4.874, 4.093, -4.913, 4.093, 4.39, 2.936, 4.428, 2.936, 4.428, 3.213, 4.39, 3.213, -1.988, 3.666, -1.949, 3.666, -1.949, 3.944, -1.988, 3.944, -1.911, 3.666, -1.872, 3.666, -1.872, 3.944, -1.911, 3.944, -1.949, 3.666, -1.911, 3.666, -1.911, 3.944, -1.949, 3.944, -2.332, 3.666, -2.026, 3.666, -2.026, 3.944, -2.332, 3.944, -2.026, 3.666, -1.988, 3.666, -1.988, 3.944, -2.026, 3.944, 4.659, 1.176, 4.62, 1.176, 4.62, 0.7761, 4.659, 0.7761, 3.701, 2.061, 3.739, 2.061, 3.739, 4.421, 3.701, 4.421, -1.911, 1.668, -1.949, 1.668, -1.949, 1.268, -1.911, 1.268, 3.739, 2.061, 4.045, 2.061, 4.045, 4.421, 3.739, 4.421, 1.387, 2.553, 1.665, 2.553, 1.665, 4.912, 1.387, 4.912, 4.544, 1.176, 4.505, 1.176, 4.505, 0.7761, 4.544, 0.7761, 3.585, 2.061, 3.624, 2.061, 3.624, 4.421, 3.585, 4.421, 2.181, -0.7503, 2.181, -0.7949, 2.427, -0.7526, 1.975, 2.189, 1.875, 2.412, 1.875, 2.145, 3.585, 2.008, 3.624, 2.008, 3.624, 2.061, 3.585, 2.061, -1.511, 1.96, -1.511, 1.922, -1.457, 1.922, -1.457, 1.96, 1.387, 2.499, 1.665, 2.499, 1.665, 2.553, 1.387, 2.553, 3.739, 2.008, 4.045, 2.008, 4.045, 2.061, 3.739, 2.061, -1.511, 1.845, -1.511, 1.807, -1.457, 1.807, -1.457, 1.845, 3.701, 2.008, 3.739, 2.008, 3.739, 2.061, 3.701, 2.061, -1.511, 1.922, -1.511, 1.883, -1.457, 1.883, -1.457, 1.922, -1.511, 2.267, -1.511, 1.96, -1.457, 1.96, -1.457, 2.267, 3.624, 2.008, 3.662, 2.008, 3.662, 2.061, 3.624, 2.061, 3.662, 2.008, 3.701, 2.008, 3.701, 2.061, 3.662, 2.061, -1.511, 1.883, -1.511, 1.845, -1.457, 1.845, -1.457, 1.883, 5.139, -0.4551, 4.862, -0.4551, 4.862, -0.5086, 5.139, -0.5086, 4.582, 5.533, 4.544, 5.533, 4.544, 3.174, 4.582, 3.174, 4.965, 5.533, 4.659, 5.533, 4.659, 3.174, 4.965, 3.174, 4.62, 5.533, 4.582, 5.533, 4.582, 3.174, 4.62, 3.174, 4.544, 5.533, 4.505, 5.533, 4.505, 3.174, 4.544, 3.174, 4.659, 5.533, 4.62, 5.533, 4.62, 3.174, 4.659, 3.174, 4.62, 1.176, 4.582, 1.176, 4.582, 0.7761, 4.62, 0.7761, -1.949, 1.668, -1.988, 1.668, -1.988, 1.268, -1.949, 1.268, -0.6107, 2.553, -0.6107, 4.912, -1.01, 4.912, -1.01, 2.553, 4.582, 1.176, 4.544, 1.176, 4.544, 0.7761, 4.582, 0.7761, -2.026, 1.668, -2.332, 1.668, -2.332, 1.268, -2.026, 1.268, 4.965, 1.176, 4.659, 1.176, 4.659, 0.7761, 4.965, 0.7761, 2.864, -2.868, 2.864, -0.5089, 2.464, -0.509, 2.464, -2.868, 4.862, -2.868, 4.862, -0.5086, 4.462, -0.5087, 4.462, -2.868, 4.462, -2.868, 4.462, -0.5087, 4.062, -0.5088, 4.062, -2.868, 4.062, -2.868, 4.062, -0.5088, 3.663, -0.5088, 3.663, -2.868, 3.663, -2.868, 3.663, -0.5088, 3.263, -0.5089, 3.263, -2.868, 3.263, -2.868, 3.263, -0.5089, 2.864, -0.5089, 2.864, -2.868, 4.965, 3.174, 4.659, 3.174, 4.659, 2.774, 4.965, 2.774, 4.965, 2.774, 4.659, 2.774, 4.659, 2.375, 4.965, 2.375, 4.965, 2.375, 4.659, 2.375, 4.659, 1.975, 4.965, 1.975, 4.965, 1.975, 4.659, 1.975, 4.659, 1.575, 4.965, 1.575, 4.965, 1.575, 4.659, 1.575, 4.659, 1.176, 4.965, 1.176, -1.872, 2.522, -1.872, 2.216, -1.788, 2.216, -1.788, 2.522, -2.026, 3.266, -2.332, 3.266, -2.332, 2.867, -2.026, 2.867, 4.862, -2.868, 4.462, -2.868, 4.462, -2.952, 4.862, -2.952, -2.026, 2.467, -2.332, 2.467, -2.332, 2.068, -2.026, 2.068, -1.788, 2.522, -1.788, 2.216, -1.703, 2.216, -1.703, 2.522, 4.582, 3.174, 4.544, 3.174, 4.544, 2.774, 4.582, 2.774, 4.582, 2.774, 4.544, 2.774, 4.544, 2.375, 4.582, 2.375, 4.582, 2.375, 4.544, 2.375, 4.544, 1.975, 4.582, 1.975, 4.582, 1.975, 4.544, 1.975, 4.544, 1.575, 4.582, 1.575, 4.582, 1.575, 4.544, 1.575, 4.544, 1.176, 4.582, 1.176, 1.387, 2.553, 1.387, 4.912, 0.9878, 4.912, 0.9878, 2.553, 0.9878, 2.553, 0.9878, 4.912, 0.5882, 4.912, 0.5882, 2.553, 0.5882, 2.553, 0.5882, 4.912, 0.1886, 4.912, 0.1886, 2.553, 0.1886, 2.553, 0.1886, 4.912, -0.2111, 4.912, -0.2111, 2.553, -0.2111, 2.553, -0.2111, 4.912, -0.6107, 4.912, -0.6107, 2.553, -1.949, 3.666, -1.988, 3.666, -1.988, 3.266, -1.949, 3.266, -1.949, 3.266, -1.988, 3.266, -1.988, 2.867, -1.949, 2.867, -1.949, 2.867, -1.988, 2.867, -1.988, 2.467, -1.949, 2.467, -1.949, 2.467, -1.988, 2.467, -1.988, 2.068, -1.949, 2.068, -1.949, 2.068, -1.988, 2.068, -1.988, 1.668, -1.949, 1.668, 4.62, 3.174, 4.582, 3.174, 4.582, 2.774, 4.62, 2.774, 4.62, 2.774, 4.582, 2.774, 4.582, 2.375, 4.62, 2.375, 4.62, 2.375, 4.582, 2.375, 4.582, 1.975, 4.62, 1.975, 4.62, 1.975, 4.582, 1.975, 4.582, 1.575, 4.62, 1.575, 4.62, 1.575, 4.582, 1.575, 4.582, 1.176, 4.62, 1.176, 4.544, 3.174, 4.505, 3.174, 4.505, 2.774, 4.544, 2.774, 4.544, 2.774, 4.505, 2.774, 4.505, 2.375, 4.544, 2.375, 4.544, 2.375, 4.505, 2.375, 4.505, 1.975, 4.544, 1.975, 4.544, 1.975, 4.505, 1.975, 4.505, 1.575, 4.544, 1.575, 4.544, 1.575, 4.505, 1.575, 4.505, 1.176, 4.544, 1.176, -1.911, 3.666, -1.949, 3.666, -1.949, 3.266, -1.911, 3.266, -1.911, 3.266, -1.949, 3.266, -1.949, 2.867, -1.911, 2.867, -1.911, 2.867, -1.949, 2.867, -1.949, 2.467, -1.911, 2.467, -1.911, 2.467, -1.949, 2.467, -1.949, 2.068, -1.911, 2.068, -1.911, 2.068, -1.949, 2.068, -1.949, 1.668, -1.911, 1.668, 4.659, 3.174, 4.62, 3.174, 4.62, 2.774, 4.659, 2.774, 4.659, 2.774, 4.62, 2.774, 4.62, 2.375, 4.659, 2.375, 4.659, 2.375, 4.62, 2.375, 4.62, 1.975, 4.659, 1.975, 4.659, 1.975, 4.62, 1.975, 4.62, 1.575, 4.659, 1.575, 4.659, 1.575, 4.62, 1.575, 4.62, 1.176, 4.659, 1.176, -1.872, 3.666, -1.911, 3.666, -1.911, 3.266, -1.872, 3.266, -1.872, 3.266, -1.911, 3.266, -1.911, 2.867, -1.872, 2.867, -1.872, 2.867, -1.911, 2.867, -1.911, 2.467, -1.872, 2.467, -1.872, 2.467, -1.911, 2.467, -1.911, 2.068, -1.872, 2.068, -1.872, 2.068, -1.911, 2.068, -1.911, 1.668, -1.872, 1.668, -1.988, 3.666, -2.026, 3.666, -2.026, 3.266, -1.988, 3.266, -1.988, 3.266, -2.026, 3.266, -2.026, 2.867, -1.988, 2.867, -1.988, 2.867, -2.026, 2.867, -2.026, 2.467, -1.988, 2.467, -1.988, 2.467, -2.026, 2.467, -2.026, 2.068, -1.988, 2.068, -1.988, 2.068, -2.026, 2.068, -2.026, 1.668, -1.988, 1.668, -4.759, 4.524, -4.759, 4.924, -4.913, 4.924, -4.913, 4.524, 3.739, 4.574, 3.739, 4.974, 3.585, 4.974, 3.585, 4.574, 2.966, 4.406, 2.966, 4.805, 2.812, 4.805, 2.812, 4.406, -1.703, 2.216, -1.703, 1.816, -1.619, 1.816, -1.619, 2.216, 3.263, -2.868, 2.864, -2.868, 2.864, -2.952, 3.263, -2.952, -1.619, 2.216, -1.619, 2.522, -1.703, 2.522, -1.703, 2.216, 1.665, 2.585, 1.665, 2.278, 1.75, 2.278, 1.75, 2.585, -1.788, 2.216, -1.788, 1.816, -1.703, 1.816, -1.703, 2.216, 4.062, -2.868, 3.663, -2.868, 3.663, -2.952, 4.062, -2.952, 1.834, 2.278, 1.834, 2.585, 1.75, 2.585, 1.75, 2.278, -1.503, 2.316, -1.503, 2.622, -1.588, 2.622, -1.588, 2.316, -1.872, 2.216, -1.872, 1.816, -1.788, 1.816, -1.788, 2.216, 3.272, 4.406, 2.966, 4.406, 2.966, 4.252, 3.272, 4.252, 4.045, 4.574, 3.739, 4.574, 3.739, 4.421, 4.045, 4.421, -4.453, 4.524, -4.759, 4.524, -4.759, 4.371, -4.453, 4.371, 2.966, 4.805, 3.272, 4.805, 3.272, 4.959, 2.966, 4.959, 3.739, 4.974, 4.045, 4.974, 4.045, 5.127, 3.739, 5.127, -4.759, 4.924, -4.453, 4.924, -4.453, 5.078, -4.759, 5.078, 3.739, 4.974, 3.739, 5.127, 3.585, 5.127, 3.585, 4.974, -4.759, 4.371, -4.759, 4.524, -4.913, 4.524, -4.913, 4.371, -4.759, 4.924, -4.759, 5.078, -4.913, 5.078, -4.913, 4.924, 3.739, 4.421, 3.739, 4.574, 3.585, 4.574, 3.585, 4.421, 2.966, 4.805, 2.966, 4.959, 2.812, 4.959, 2.812, 4.805, 2.966, 4.252, 2.966, 4.406, 2.812, 4.406, 2.812, 4.252, 2.864, -2.952, 2.71, -2.952, 2.71, -4.874, 2.864, -4.874, 5.015, -2.952, 4.862, -2.952, 4.862, -4.873, 5.015, -4.873, -4.299, 1.268, -3.9, 1.268, -3.9, 3.19, -4.299, 3.19, -3.533, 3.19, -3.379, 3.19, -3.379, 5.112, -3.533, 5.112, 3.663, -2.952, 3.509, -2.952, 3.509, -4.874, 3.663, -4.874, -3.592, 1.268, -3.193, 1.268, -3.193, 3.19, -3.592, 3.19, -3.193, 1.268, -3.039, 1.268, -3.039, 3.19, -3.193, 3.19, -2.885, 1.268, -2.486, 1.268, -2.486, 3.19, -2.885, 3.19, -2.919, 5.112, -3.073, 5.112, -3.073, 3.19, -2.919, 3.19, 4.462, -2.952, 4.308, -2.952, 4.308, -4.873, 4.462, -4.873, 5.119, 5.096, 4.965, 5.096, 4.965, 3.174, 5.119, 3.174, -4.453, 1.268, -4.299, 1.268, -4.299, 3.19, -4.453, 3.19, -4.299, 3.19, -3.993, 3.19, -3.993, 5.112, -4.299, 5.112, -4.453, 3.19, -4.299, 3.19, -4.299, 5.112, -4.453, 5.112, -3.379, 3.19, -3.073, 3.19, -3.073, 5.112, -3.379, 5.112, -3.9, 1.268, -3.746, 1.268, -3.746, 3.19, -3.9, 3.19, -3.839, 3.19, -3.533, 3.19, -3.533, 5.112, -3.839, 5.112, 4.862, -2.952, 4.462, -2.952, 4.462, -4.873, 4.862, -4.873, -3.746, 1.268, -3.592, 1.268, -3.592, 3.19, -3.746, 3.19, 4.062, -2.952, 3.663, -2.952, 3.663, -4.874, 4.062, -4.873, -3.039, 1.268, -2.885, 1.268, -2.885, 3.19, -3.039, 3.19, 3.417, -2.952, 3.263, -2.952, 3.263, -4.874, 3.417, -4.874, 3.263, -2.952, 2.864, -2.952, 2.864, -4.874, 3.263, -4.874, 5.425, 5.096, 5.119, 5.096, 5.119, 3.174, 5.425, 3.174, -3.993, 3.19, -3.839, 3.19, -3.839, 5.112, -3.993, 5.112, -2.613, 5.112, -2.919, 5.112, -2.919, 3.19, -2.613, 3.19, -2.179, 5.866, -2.332, 5.866, -2.332, 3.944, -2.179, 3.944, 4.216, -2.952, 4.062, -2.952, 4.062, -4.873, 4.216, -4.873, -1.872, 5.866, -2.179, 5.866, -2.179, 3.944, -1.872, 3.944, -2.486, 1.268, -2.332, 1.268, -2.332, 3.19, -2.486, 3.19, 2.039, 4.959, 2.039, 4.805, 2.345, 4.805, 2.345, 4.959, 2.039, 4.406, 2.346, 4.406, 2.345, 4.805, 2.039, 4.805, 2.345, 4.252, 2.499, 4.252, 2.499, 4.406, 2.346, 4.406, 2.346, 4.406, 2.039, 4.406, 2.039, 4.252, 2.345, 4.252, 2.345, 4.959, 2.345, 4.805, 2.499, 4.805, 2.499, 4.959, 2.345, 4.805, 2.346, 4.406, 2.499, 4.406, 2.499, 4.805, 4.352, 3.213, 4.505, 3.213, 4.505, 3.367, 4.351, 3.367, 4.045, 3.367, 4.351, 3.367, 4.352, 3.767, 4.045, 3.767, 4.045, 3.92, 4.045, 3.767, 4.352, 3.767, 4.352, 3.92, 4.045, 4.074, 4.351, 4.074, 4.35, 4.474, 4.045, 4.474, 4.352, 3.92, 4.352, 3.767, 4.505, 3.767, 4.505, 3.92, 4.351, 3.367, 4.045, 3.367, 4.045, 3.213, 4.352, 3.213, 4.352, 3.767, 4.351, 3.367, 4.505, 3.367, 4.505, 3.767, 4.352, 3.92, 4.505, 3.92, 4.505, 4.074, 4.351, 4.074, 4.352, 4.627, 4.35, 4.474, 4.505, 4.474, 4.505, 4.627, 4.35, 4.474, 4.352, 4.627, 4.045, 4.627, 4.045, 4.474, 4.351, 4.074, 4.045, 4.074, 4.045, 3.92, 4.352, 3.92, 4.35, 4.474, 4.351, 4.074, 4.505, 4.074, 4.505, 4.474])
me_cube.materials.append(mat_testmap)
me_cube.use_mirror_vertex_groups = False
me_cube.update()
me_cube_001 = bpy.data.meshes.new('Cube.001')
me_cube_001.from_pydata([(-5.0, -100.0, -1.0), (-5.0, -100.0, 1.0), (-5.0, 111.0, -1.0), (-5.0, 100.0, 1.0), (5.0, -100.0, -1.0), (5.0, -100.0, 1.0), (5.0, 111.0, -1.0), (5.0, 100.0, 1.0)], [], [(0, 1, 3, 2), (2, 3, 7, 6), (6, 7, 5, 4), (4, 5, 1, 0), (2, 6, 4, 0), (7, 3, 1, 5)])
_uv = me_cube_001.uv_layers.new(name='UVMap')
_uv.uv.foreach_set('vector', [1.251, 6.798, 1.132, 6.798, 1.132, -5.05, 1.251, -5.702, -0.1161, 6.71, -0.1161, 6.05, 0.4763, 6.05, 0.4763, 6.71, -0.1283, 6.952, -0.2467, 6.3, -0.2467, -5.548, -0.1283, -5.548, -0.1283, 1.101, -0.2467, 1.101, -0.2467, 0.5085, -0.1283, 0.5085, 0.2493, 7.203, -0.3431, 7.203, -0.3431, -5.297, 0.2493, -5.297, 0.4763, 6.05, -0.1161, 6.05, -0.1161, -5.75, 0.4763, -5.75])
me_cube_001.materials.append(mat_testmap)
me_cube_001.update()
me_cube_002 = bpy.data.meshes.new('Cube.002')
me_cube_002.from_pydata([(-5.0, -100.0, -1.0), (-5.0, -100.0, 1.0), (-5.0, 111.0, -1.0), (-5.0, 100.0, 1.0), (5.0, -100.0, -1.0), (5.0, -100.0, 1.0), (5.0, 111.0, -1.0), (5.0, 100.0, 1.0)], [], [(0, 1, 3, 2), (2, 3, 7, 6), (6, 7, 5, 4), (4, 5, 1, 0), (2, 6, 4, 0), (7, 3, 1, 5)])
_uv = me_cube_002.uv_layers.new(name='UVMap')
_uv.uv.foreach_set('vector', [1.251, 6.798, 1.132, 6.798, 1.132, -5.05, 1.251, -5.702, -0.1161, 6.71, -0.1161, 6.05, 0.4763, 6.05, 0.4763, 6.71, -0.1283, 6.952, -0.2467, 6.3, -0.2467, -5.548, -0.1283, -5.548, -0.1283, 1.101, -0.2467, 1.101, -0.2467, 0.5085, -0.1283, 0.5085, 0.2493, 7.203, -0.3431, 7.203, -0.3431, -5.297, 0.2493, -5.297, 0.4763, 6.05, -0.1161, 6.05, -0.1161, -5.75, 0.4763, -5.75])
me_cube_002.materials.append(mat_testmap_001)
me_cube_002.update()
me_cube_003 = bpy.data.meshes.new('Cube.003')
me_cube_003.from_pydata([(-5.0, -100.0, -1.0), (-5.0, -100.0, 1.0), (-5.0, 111.0, -1.0), (-5.0, 100.0, 1.0), (5.0, -100.0, -1.0), (5.0, -100.0, 1.0), (5.0, 111.0, -1.0), (5.0, 100.0, 1.0)], [], [(0, 1, 3, 2), (2, 3, 7, 6), (6, 7, 5, 4), (4, 5, 1, 0), (2, 6, 4, 0), (7, 3, 1, 5)])
_uv = me_cube_003.uv_layers.new(name='UVMap')
_uv.uv.foreach_set('vector', [1.251, 6.798, 1.132, 6.798, 1.132, -5.05, 1.251, -5.702, -0.1161, 6.71, -0.1161, 6.05, 0.4763, 6.05, 0.4763, 6.71, -0.1283, 6.952, -0.2467, 6.3, -0.2467, -5.548, -0.1283, -5.548, -0.1283, 1.101, -0.2467, 1.101, -0.2467, 0.5085, -0.1283, 0.5085, 0.2493, 7.203, -0.3431, 7.203, -0.3431, -5.297, 0.2493, -5.297, 0.4763, 6.05, -0.1161, 6.05, -0.1161, -5.75, 0.4763, -5.75])
me_cube_003.materials.append(mat_testmap_002)
me_cube_003.update()

# ---- objects
ob_the_cube = bpy.data.objects.new('The Cube', me_cube)
ob_runway = bpy.data.objects.new('Runway', me_cube_001)
ob_runway_wall_left = bpy.data.objects.new('Runway Wall Left', me_cube_002)
ob_runway_wall_right = bpy.data.objects.new('Runway Wall Right', me_cube_003)

# ---- transforms, parenting, visibility, modifiers, constraints
ob_the_cube.location = (0.0, 0.0, 0.0)
ob_the_cube.lock_rotations_4d = False
ob_the_cube.empty_display_type = 'ARROWS'
ob_the_cube.lineart.crease_threshold = 0.0
ob_runway.location = (0.0, -134.2, 0.0)
ob_runway_wall_left.location = (6.0, -134.2, 5.0)
ob_runway_wall_left.rotation_euler = (-0.0, -1.571, 0.0)
ob_runway_wall_right.location = (-6.0, -134.2, 5.0)
ob_runway_wall_right.rotation_euler = (-0.0, 14.14, 0.0)

# ---- collection membership
col_collection.objects.link(ob_the_cube)
col_collection.objects.link(ob_runway)
col_collection.objects.link(ob_runway_wall_left)
col_collection.objects.link(ob_runway_wall_right)

# ---- scene / render settings (as saved in the file)
scene.frame_start = 1; scene.frame_end = 250; scene.frame_set(1)
scene.render.engine = 'BLENDER_EEVEE_NEXT'
bpy.context.view_layer.update()

# ---- added for rendering (the .blend has no active camera and no usable light): camera, sun
cam_auto = bpy.data.cameras.new('AutoCamera')
cam_auto.lens = 50.0
cam_auto.sensor_width = 36.0
cam_auto.clip_end = 4797.92
ob_auto_camera = bpy.data.objects.new('AutoCamera', cam_auto)
scene.collection.objects.link(ob_auto_camera)
ob_auto_camera.location = (273.387, -421.952, 218.676)
ob_auto_camera.rotation_euler = (1.09748, -7.21219e-08, 0.694738)
scene.camera = ob_auto_camera
light_auto_sun = bpy.data.lights.new('AutoSun', 'SUN')
light_auto_sun.energy = 3.0
light_auto_sun.angle = 0.0523599
ob_auto_sun = bpy.data.objects.new('AutoSun', light_auto_sun)
scene.collection.objects.link(ob_auto_sun)
ob_auto_sun.rotation_euler = (0.872665, 0.174533, 0.523599)
bpy.context.view_layer.update()
